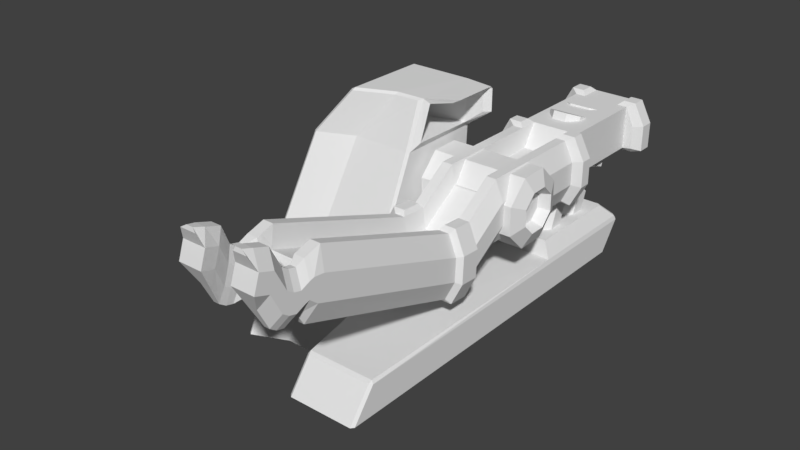 # Source: ChemPod.blend  (saved by Blender 2.78.0; exported with 4.5.12 LTS)
import bpy
from mathutils import Matrix  # noqa: F401  (used for matrix-valued properties, if any)

bpy.ops.wm.read_factory_settings(use_empty=True)
scene = bpy.context.scene
scene.name = 'Scene'

# ---- collections
col_collection_1 = bpy.data.collections.new('Collection 1'); scene.collection.children.link(col_collection_1)

# ---- world
world_world = bpy.data.worlds.new('World'); scene.world = world_world
world_world.color = (0.05088, 0.05088, 0.05088)
world_world.use_sun_shadow = False
world_world.sun_shadow_jitter_overblur = 0.0
world_world.cycles.sampling_method = 'MANUAL'

# ---- meshes
me_cylinder_007 = bpy.data.meshes.new('Cylinder.007')
me_cylinder_007.from_pydata([(0.5556, 0.8315, -1.0), (0.5556, 0.8315, 1.0), (0.9808, 0.1951, -1.0), (0.9808, 0.1951, 1.0), (0.8315, -0.5556, -1.0), (0.8315, -0.5556, 1.0), (0.1951, -0.9808, -1.0), (0.1951, -0.9808, 1.0), (-0.5556, -0.8315, -1.0), (-0.5556, -0.8315, 1.0), (-0.9808, -0.1951, -1.0), (-0.9808, -0.1951, 1.0), (-0.8315, 0.5556, -1.0), (-0.8315, 0.5556, 1.0), (-0.1951, 0.9808, -1.0), (-0.1951, 0.9808, 1.0), (-0.1127, 0.5642, -1.122), (0.3209, 0.4779, -1.122), (0.5666, 0.1103, -1.122), (0.4803, -0.3233, -1.122), (0.1127, -0.569, -1.122), (-0.3209, -0.4827, -1.122), (-0.5666, -0.1151, -1.122), (-0.4803, 0.3185, -1.122), (-0.09275, 0.4639, -0.9097), (0.2641, 0.3929, -0.9097), (0.4663, 0.09035, -0.9097), (0.3953, -0.2665, -0.9097), (0.09275, -0.4687, -0.9097), (-0.2641, -0.3977, -0.9097), (-0.4663, -0.09515, -0.9097), (-0.3953, 0.2617, -0.9097)], [], [(3, 5, 4, 2), (5, 7, 6, 4), (7, 9, 8, 6), (9, 11, 10, 8), (11, 13, 12, 10), (13, 15, 14, 12), (15, 1, 0, 14), (15, 13, 11, 9, 7, 5, 3, 1), (10, 12, 23, 22), (1, 3, 2, 0), (21, 22, 30, 29), (0, 2, 18, 17), (6, 8, 21, 20), (12, 14, 16, 23), (2, 4, 19, 18), (8, 10, 22, 21), (14, 0, 17, 16), (4, 6, 20, 19), (24, 25, 26, 27, 28, 29, 30, 31), (19, 20, 28, 27), (17, 18, 26, 25), (22, 23, 31, 30), (20, 21, 29, 28), (18, 19, 27, 26), (16, 17, 25, 24), (23, 16, 24, 31)])
_uv = me_cylinder_007.uv_layers.new(name='UVMap')
_uv.uv.foreach_set('vector', [0.1317, 0.3824, 0.2867, 0.3824, 0.2867, 0.7953, 0.1317, 0.7953, 0.3824, 0.0003233, 0.5138, 0.0003233, 0.5138, 0.4132, 0.3824, 0.4132, 0.5138, 0.0003233, 0.6688, 0.0003233, 0.6688, 0.4132, 0.5138, 0.4132, 0.9564, 0.0003233, 0.8251, 0.0003233, 0.8251, 0.4132, 0.9564, 0.4132, 0.8244, 0.0003233, 0.6694, 0.0003233, 0.6694, 0.4132, 0.8244, 0.4132, 0.8766, 0.4139, 0.7453, 0.4139, 0.7453, 0.8268, 0.8766, 0.8268, 0.7446, 0.4139, 0.5896, 0.4139, 0.5896, 0.8268, 0.7446, 0.8268, 0.3818, 0.2701, 0.2701, 0.3818, 0.1121, 0.3818, 0.0003233, 0.2701, 0.0003233, 0.1121, 0.1121, 0.0003233, 0.2701, 0.0003234, 0.3818, 0.1121, 0.9377, 0.4139, 0.8773, 0.5599, 0.9647, 0.5594, 0.9997, 0.4751, 0.0003233, 0.3824, 0.1317, 0.3824, 0.1317, 0.7953, 0.0003233, 0.7953, 0.3757, 0.3824, 0.3757, 0.4583, 0.3318, 0.4625, 0.3318, 0.4, 0.4429, 0.4743, 0.3824, 0.6203, 0.4697, 0.6208, 0.5047, 0.5365, 0.9377, 0.7065, 0.8773, 0.8525, 0.9641, 0.8522, 0.999, 0.7679, 0.8773, 0.5599, 0.9377, 0.7058, 0.9997, 0.6438, 0.9647, 0.5594, 0.3824, 0.6203, 0.4429, 0.7663, 0.5047, 0.7051, 0.4697, 0.6208, 0.8773, 0.8525, 0.9377, 0.9984, 0.999, 0.9365, 0.9641, 0.8522, 0.5889, 0.4139, 0.4429, 0.4743, 0.5047, 0.5365, 0.589, 0.5015, 0.4429, 0.7663, 0.5889, 0.8268, 0.589, 0.7401, 0.5047, 0.7051, 0.1817, 0.9242, 0.1817, 0.8491, 0.1286, 0.796, 0.05344, 0.796, 0.0003233, 0.8491, 0.0003233, 0.9242, 0.05344, 0.9774, 0.1286, 0.9774, 0.3312, 0.5479, 0.3312, 0.472, 0.2873, 0.4678, 0.2873, 0.5303, 0.3312, 0.7139, 0.3312, 0.638, 0.2873, 0.6339, 0.2873, 0.6964, 0.3757, 0.4583, 0.3757, 0.5479, 0.3318, 0.5361, 0.3318, 0.4625, 0.3312, 0.472, 0.3312, 0.3824, 0.2873, 0.3942, 0.2873, 0.4678, 0.3312, 0.638, 0.3312, 0.5485, 0.2873, 0.5602, 0.2873, 0.6339, 0.3757, 0.6244, 0.3757, 0.7139, 0.3318, 0.7022, 0.3318, 0.6285, 0.3757, 0.5485, 0.3757, 0.6244, 0.3318, 0.6285, 0.3318, 0.5661])
me_cylinder_007.use_remesh_preserve_volume = False
me_cylinder_007.use_remesh_preserve_attributes = False
me_cylinder_007.use_mirror_vertex_groups = False
me_cylinder_007.update()
me_cylinder_006 = bpy.data.meshes.new('Cylinder.006')
me_cylinder_006.from_pydata([(0.5556, 0.8315, -1.0), (0.5556, 0.8315, 1.0), (0.9808, 0.1951, -1.0), (0.9808, 0.1951, 1.0), (0.8315, -0.5556, -1.0), (0.8315, -0.5556, 1.0), (0.1951, -0.9808, -1.0), (0.1951, -0.9808, 1.0), (-0.5556, -0.8315, -1.0), (-0.5556, -0.8315, 1.0), (-0.9808, -0.1951, -1.0), (-0.9808, -0.1951, 1.0), (-0.8315, 0.5556, -1.0), (-0.8315, 0.5556, 1.0), (-0.1951, 0.9808, -1.0), (-0.1951, 0.9808, 1.0), (-0.8224, -0.5495, -0.995), (-0.193, -0.97, 0.995), (-0.193, -0.97, -0.995), (0.5495, -0.8224, 0.995), (0.5495, -0.8224, -0.995), (0.97, -0.193, 0.995), (0.97, -0.193, -0.995), (0.8224, 0.5495, 0.995), (0.8224, 0.5495, -0.995), (0.193, 0.97, 0.995), (0.193, 0.97, -0.995), (-0.8224, -0.5495, 0.995), (-0.97, 0.193, -0.995), (-0.97, 0.193, 0.995), (-0.5495, 0.8224, -0.995), (-0.5495, 0.8224, 0.995)], [], [(3, 21, 22, 2), (5, 19, 20, 4), (7, 17, 18, 6), (9, 27, 16, 8), (11, 29, 28, 10), (15, 25, 26, 14), (15, 31, 13, 29, 11, 27, 9, 17, 7, 19, 5, 21, 3, 23, 1, 25), (13, 31, 30, 12), (1, 23, 24, 0), (14, 26, 0, 24, 2, 22, 4, 20, 6, 18, 8, 16, 10, 28, 12, 30), (23, 3, 2, 24), (31, 15, 14, 30), (17, 9, 8, 18), (27, 11, 10, 16), (29, 13, 12, 28), (19, 7, 6, 20), (21, 5, 4, 22), (25, 1, 0, 26)])
me_cylinder_006.polygons.foreach_set('use_smooth', [True] * 18)
_uv = me_cylinder_006.uv_layers.new(name='UVMap')
_uv.uv.foreach_set('vector', [0.4846, 0.3749, 0.5572, 0.3758, 0.5572, 0.7482, 0.4846, 0.7491, 0.3656, 0.0002212, 0.4183, 0.00116, 0.4183, 0.3735, 0.3656, 0.3745, 0.4846, 0.0002212, 0.5572, 0.00116, 0.5572, 0.3735, 0.4846, 0.3745, 0.7446, 0.1411, 0.6919, 0.1421, 0.6919, 0.5144, 0.7446, 0.5154, 0.6255, 0.0002212, 0.6265, 0.07283, 0.9988, 0.07283, 0.9998, 0.0002212, 0.3656, 0.8159, 0.3665, 0.8885, 0.7389, 0.8885, 0.7398, 0.8159, 0.2242, 0.3651, 0.1516, 0.3651, 0.08305, 0.3411, 0.03169, 0.2897, 0.0002213, 0.2242, 0.0002212, 0.1516, 0.02426, 0.08305, 0.07562, 0.03169, 0.1411, 0.0002212, 0.2137, 0.0002213, 0.2823, 0.02426, 0.3336, 0.07562, 0.3651, 0.1411, 0.3651, 0.2137, 0.3411, 0.2823, 0.2897, 0.3336, 0.7978, 0.1411, 0.7451, 0.1421, 0.7451, 0.5144, 0.7978, 0.5154, 0.3656, 0.3749, 0.4183, 0.3758, 0.4183, 0.7482, 0.3656, 0.7491, 0.2242, 0.7304, 0.2897, 0.699, 0.3411, 0.6476, 0.3651, 0.5791, 0.3651, 0.5064, 0.3336, 0.441, 0.2823, 0.3896, 0.2137, 0.3656, 0.1411, 0.3656, 0.07562, 0.397, 0.02426, 0.4484, 0.0002212, 0.5169, 0.0002213, 0.5896, 0.03169, 0.655, 0.08305, 0.7064, 0.1516, 0.7304, 0.4183, 0.3758, 0.4846, 0.3749, 0.4846, 0.7491, 0.4183, 0.7482, 0.3665, 0.7496, 0.3656, 0.8159, 0.7398, 0.8159, 0.7389, 0.7496, 0.5572, 0.00116, 0.6251, 0.0002212, 0.6251, 0.3745, 0.5572, 0.3735, 0.6919, 0.1421, 0.6255, 0.1411, 0.6255, 0.5154, 0.6919, 0.5144, 0.6265, 0.07283, 0.6255, 0.1407, 0.9998, 0.1407, 0.9988, 0.07283, 0.4183, 0.00116, 0.4846, 0.0002212, 0.4846, 0.3745, 0.4183, 0.3735, 0.5572, 0.3758, 0.6251, 0.3749, 0.6251, 0.7491, 0.5572, 0.7482, 0.3665, 0.8885, 0.3656, 0.9564, 0.7398, 0.9564, 0.7389, 0.8885])
me_cylinder_006.use_remesh_preserve_volume = False
me_cylinder_006.use_remesh_preserve_attributes = False
me_cylinder_006.use_mirror_vertex_groups = False
me_cylinder_006.update()
me_cylinder_005 = bpy.data.meshes.new('Cylinder.005')
me_cylinder_005.from_pydata([(0.5556, 0.8315, -1.0), (0.5556, 0.8315, 1.0), (0.9808, 0.1951, -1.0), (0.9808, 0.1951, 1.0), (0.8315, -0.5556, -1.0), (0.8315, -0.5556, 1.0), (0.1951, -0.9808, -1.0), (0.1951, -0.9808, 1.0), (-0.5556, -0.8315, -1.0), (-0.5556, -0.8315, 1.0), (-0.9808, -0.1951, -1.0), (-0.9808, -0.1951, 1.0), (-0.8315, 0.5556, -1.0), (-0.8315, 0.5556, 1.0), (-0.1951, 0.9808, -1.0), (-0.1951, 0.9808, 1.0), (-0.8224, -0.5495, -0.995), (-0.193, -0.97, 0.995), (-0.193, -0.97, -0.995), (0.5495, -0.8224, 0.995), (0.5495, -0.8224, -0.995), (0.97, -0.193, 0.995), (0.97, -0.193, -0.995), (0.8224, 0.5495, 0.995), (0.8224, 0.5495, -0.995), (0.193, 0.97, 0.995), (0.193, 0.97, -0.995), (-0.8224, -0.5495, 0.995), (-0.97, 0.193, -0.995), (-0.97, 0.193, 0.995), (-0.5495, 0.8224, -0.995), (-0.5495, 0.8224, 0.995)], [], [(3, 21, 22, 2), (5, 19, 20, 4), (7, 17, 18, 6), (9, 27, 16, 8), (11, 29, 28, 10), (15, 25, 26, 14), (15, 31, 13, 29, 11, 27, 9, 17, 7, 19, 5, 21, 3, 23, 1, 25), (13, 31, 30, 12), (1, 23, 24, 0), (14, 26, 0, 24, 2, 22, 4, 20, 6, 18, 8, 16, 10, 28, 12, 30), (23, 3, 2, 24), (31, 15, 14, 30), (17, 9, 8, 18), (27, 11, 10, 16), (29, 13, 12, 28), (19, 7, 6, 20), (21, 5, 4, 22), (25, 1, 0, 26)])
me_cylinder_005.polygons.foreach_set('use_smooth', [True] * 18)
_uv = me_cylinder_005.uv_layers.new(name='UVMap')
_uv.uv.foreach_set('vector', [0.7784, 0.0002178, 0.8543, 0.001199, 0.8543, 0.3905, 0.7784, 0.3915, 0.3821, 0.3919, 0.4373, 0.3929, 0.4373, 0.7822, 0.3821, 0.7832, 0.5066, 0.3919, 0.5825, 0.3929, 0.5825, 0.7822, 0.5066, 0.7832, 0.6535, 0.0002178, 0.5983, 0.001199, 0.5983, 0.3905, 0.6535, 0.3915, 0.529, 0.0002178, 0.4531, 0.001199, 0.4531, 0.3905, 0.529, 0.3915, 0.3821, 0.8529, 0.3831, 0.9288, 0.7724, 0.9288, 0.7734, 0.8529, 0.2344, 0.7636, 0.1585, 0.7636, 0.08682, 0.7385, 0.03312, 0.6848, 0.0002178, 0.6163, 0.0002178, 0.5404, 0.02535, 0.4687, 0.07905, 0.415, 0.1475, 0.3821, 0.2234, 0.3821, 0.2951, 0.4073, 0.3488, 0.461, 0.3817, 0.5294, 0.3817, 0.6053, 0.3566, 0.677, 0.3029, 0.7307, 0.7091, 0.3919, 0.6539, 0.3929, 0.6539, 0.7822, 0.7091, 0.7832, 0.6539, 0.0002178, 0.7091, 0.001199, 0.7091, 0.3905, 0.6539, 0.3915, 0.2344, 0.3817, 0.3029, 0.3488, 0.3566, 0.2951, 0.3817, 0.2234, 0.3817, 0.1475, 0.3488, 0.07905, 0.2951, 0.02535, 0.2234, 0.0002179, 0.1475, 0.0002178, 0.07905, 0.03312, 0.02535, 0.08682, 0.0002178, 0.1585, 0.0002178, 0.2344, 0.03312, 0.3029, 0.08682, 0.3566, 0.1585, 0.3817, 0.7091, 0.001199, 0.7784, 0.0002178, 0.7784, 0.3915, 0.7091, 0.3905, 0.3831, 0.7836, 0.3821, 0.8529, 0.7734, 0.8529, 0.7724, 0.7836, 0.5825, 0.3929, 0.6535, 0.3919, 0.6535, 0.7832, 0.5825, 0.7822, 0.5983, 0.001199, 0.529, 0.0002178, 0.529, 0.3915, 0.5983, 0.3905, 0.4531, 0.001199, 0.3821, 0.0002178, 0.3821, 0.3915, 0.4531, 0.3905, 0.4373, 0.3929, 0.5066, 0.3919, 0.5066, 0.7832, 0.4373, 0.7822, 0.8543, 0.001199, 0.9253, 0.0002178, 0.9253, 0.3915, 0.8543, 0.3905, 0.3831, 0.9288, 0.3821, 0.9998, 0.7734, 0.9998, 0.7724, 0.9288])
me_cylinder_005.use_remesh_preserve_volume = False
me_cylinder_005.use_remesh_preserve_attributes = False
me_cylinder_005.use_mirror_vertex_groups = False
me_cylinder_005.update()
me_cylinder_003 = bpy.data.meshes.new('Cylinder.003')
me_cylinder_003.from_pydata([(0.5556, 0.8315, -1.0), (0.5556, 0.8315, 1.0), (0.9808, 0.1951, -1.0), (0.9808, 0.1951, 1.0), (0.8315, -0.5556, -1.0), (0.8315, -0.5556, 1.0), (0.1951, -0.9808, -1.0), (0.1951, -0.9808, 1.0), (-0.5556, -0.8315, -1.0), (-0.5556, -0.8315, 1.0), (-0.9808, -0.1951, -1.0), (-0.9808, -0.1951, 1.0), (-0.8315, 0.5556, -1.0), (-0.8315, 0.5556, 1.0), (-0.1951, 0.9808, -1.0), (-0.1951, 0.9808, 1.0), (-0.1127, 0.5642, -1.122), (0.3209, 0.4779, -1.122), (0.5666, 0.1103, -1.122), (0.4803, -0.3233, -1.122), (0.1127, -0.569, -1.122), (-0.3209, -0.4827, -1.122), (-0.5666, -0.1151, -1.122), (-0.4803, 0.3185, -1.122), (-0.09275, 0.4639, -0.9097), (0.2641, 0.3929, -0.9097), (0.4663, 0.09035, -0.9097), (0.3953, -0.2665, -0.9097), (0.09275, -0.4687, -0.9097), (-0.2641, -0.3977, -0.9097), (-0.4663, -0.09515, -0.9097), (-0.3953, 0.2617, -0.9097)], [], [(3, 5, 4, 2), (5, 7, 6, 4), (7, 9, 8, 6), (9, 11, 10, 8), (11, 13, 12, 10), (13, 15, 14, 12), (15, 1, 0, 14), (15, 13, 11, 9, 7, 5, 3, 1), (10, 12, 23, 22), (1, 3, 2, 0), (21, 22, 30, 29), (0, 2, 18, 17), (6, 8, 21, 20), (12, 14, 16, 23), (2, 4, 19, 18), (8, 10, 22, 21), (14, 0, 17, 16), (4, 6, 20, 19), (24, 25, 26, 27, 28, 29, 30, 31), (19, 20, 28, 27), (17, 18, 26, 25), (22, 23, 31, 30), (20, 21, 29, 28), (18, 19, 27, 26), (16, 17, 25, 24), (23, 16, 24, 31)])
_uv = me_cylinder_003.uv_layers.new(name='UVMap')
_uv.uv.foreach_set('vector', [0.1317, 0.3824, 0.2867, 0.3824, 0.2867, 0.7953, 0.1317, 0.7953, 0.3824, 0.0003233, 0.5138, 0.0003233, 0.5138, 0.4132, 0.3824, 0.4132, 0.5138, 0.0003233, 0.6688, 0.0003233, 0.6688, 0.4132, 0.5138, 0.4132, 0.9564, 0.0003233, 0.8251, 0.0003233, 0.8251, 0.4132, 0.9564, 0.4132, 0.8244, 0.0003233, 0.6694, 0.0003233, 0.6694, 0.4132, 0.8244, 0.4132, 0.8766, 0.4139, 0.7453, 0.4139, 0.7453, 0.8268, 0.8766, 0.8268, 0.7446, 0.4139, 0.5896, 0.4139, 0.5896, 0.8268, 0.7446, 0.8268, 0.3818, 0.2701, 0.2701, 0.3818, 0.1121, 0.3818, 0.0003233, 0.2701, 0.0003233, 0.1121, 0.1121, 0.0003233, 0.2701, 0.0003234, 0.3818, 0.1121, 0.9377, 0.4139, 0.8773, 0.5599, 0.9647, 0.5594, 0.9997, 0.4751, 0.0003233, 0.3824, 0.1317, 0.3824, 0.1317, 0.7953, 0.0003233, 0.7953, 0.3757, 0.3824, 0.3757, 0.4583, 0.3318, 0.4625, 0.3318, 0.4, 0.4429, 0.4743, 0.3824, 0.6203, 0.4697, 0.6208, 0.5047, 0.5365, 0.9377, 0.7065, 0.8773, 0.8525, 0.9641, 0.8522, 0.999, 0.7679, 0.8773, 0.5599, 0.9377, 0.7058, 0.9997, 0.6438, 0.9647, 0.5594, 0.3824, 0.6203, 0.4429, 0.7663, 0.5047, 0.7051, 0.4697, 0.6208, 0.8773, 0.8525, 0.9377, 0.9984, 0.999, 0.9365, 0.9641, 0.8522, 0.5889, 0.4139, 0.4429, 0.4743, 0.5047, 0.5365, 0.589, 0.5015, 0.4429, 0.7663, 0.5889, 0.8268, 0.589, 0.7401, 0.5047, 0.7051, 0.1817, 0.9242, 0.1817, 0.8491, 0.1286, 0.796, 0.05344, 0.796, 0.0003233, 0.8491, 0.0003233, 0.9242, 0.05344, 0.9774, 0.1286, 0.9774, 0.3312, 0.5479, 0.3312, 0.472, 0.2873, 0.4678, 0.2873, 0.5303, 0.3312, 0.7139, 0.3312, 0.638, 0.2873, 0.6339, 0.2873, 0.6964, 0.3757, 0.4583, 0.3757, 0.5479, 0.3318, 0.5361, 0.3318, 0.4625, 0.3312, 0.472, 0.3312, 0.3824, 0.2873, 0.3942, 0.2873, 0.4678, 0.3312, 0.638, 0.3312, 0.5485, 0.2873, 0.5602, 0.2873, 0.6339, 0.3757, 0.6244, 0.3757, 0.7139, 0.3318, 0.7022, 0.3318, 0.6285, 0.3757, 0.5485, 0.3757, 0.6244, 0.3318, 0.6285, 0.3318, 0.5661])
me_cylinder_003.use_remesh_preserve_volume = False
me_cylinder_003.use_remesh_preserve_attributes = False
me_cylinder_003.use_mirror_vertex_groups = False
me_cylinder_003.update()
me_cylinder_002 = bpy.data.meshes.new('Cylinder.002')
me_cylinder_002.from_pydata([(0.5556, 0.8315, -1.0), (0.5556, 0.8315, 1.0), (0.9808, 0.1951, -1.0), (0.9808, 0.1951, 1.0), (0.8315, -0.5556, -1.0), (0.8315, -0.5556, 1.0), (0.1951, -0.9808, -1.0), (0.1951, -0.9808, 1.0), (-0.5556, -0.8315, -1.0), (-0.5556, -0.8315, 1.0), (-0.9808, -0.1951, -1.0), (-0.9808, -0.1951, 1.0), (-0.8315, 0.5556, -1.0), (-0.8315, 0.5556, 1.0), (-0.1951, 0.9808, -1.0), (-0.1951, 0.9808, 1.0), (-0.1127, 0.5642, -1.122), (0.3209, 0.4779, -1.122), (0.5666, 0.1103, -1.122), (0.4803, -0.3233, -1.122), (0.1127, -0.569, -1.122), (-0.3209, -0.4827, -1.122), (-0.5666, -0.1151, -1.122), (-0.4803, 0.3185, -1.122), (-0.09275, 0.4639, -0.9097), (0.2641, 0.3929, -0.9097), (0.4663, 0.09035, -0.9097), (0.3953, -0.2665, -0.9097), (0.09275, -0.4687, -0.9097), (-0.2641, -0.3977, -0.9097), (-0.4663, -0.09515, -0.9097), (-0.3953, 0.2617, -0.9097)], [], [(3, 5, 4, 2), (5, 7, 6, 4), (7, 9, 8, 6), (9, 11, 10, 8), (11, 13, 12, 10), (13, 15, 14, 12), (15, 1, 0, 14), (15, 13, 11, 9, 7, 5, 3, 1), (10, 12, 23, 22), (1, 3, 2, 0), (21, 22, 30, 29), (0, 2, 18, 17), (6, 8, 21, 20), (12, 14, 16, 23), (2, 4, 19, 18), (8, 10, 22, 21), (14, 0, 17, 16), (4, 6, 20, 19), (24, 25, 26, 27, 28, 29, 30, 31), (19, 20, 28, 27), (17, 18, 26, 25), (22, 23, 31, 30), (20, 21, 29, 28), (18, 19, 27, 26), (16, 17, 25, 24), (23, 16, 24, 31)])
_uv = me_cylinder_002.uv_layers.new(name='UVMap')
_uv.uv.foreach_set('vector', [0.1317, 0.3824, 0.2867, 0.3824, 0.2867, 0.7953, 0.1317, 0.7953, 0.3824, 0.0003233, 0.5138, 0.0003233, 0.5138, 0.4132, 0.3824, 0.4132, 0.5138, 0.0003233, 0.6688, 0.0003233, 0.6688, 0.4132, 0.5138, 0.4132, 0.9564, 0.0003233, 0.8251, 0.0003233, 0.8251, 0.4132, 0.9564, 0.4132, 0.8244, 0.0003233, 0.6694, 0.0003233, 0.6694, 0.4132, 0.8244, 0.4132, 0.8766, 0.4139, 0.7453, 0.4139, 0.7453, 0.8268, 0.8766, 0.8268, 0.7446, 0.4139, 0.5896, 0.4139, 0.5896, 0.8268, 0.7446, 0.8268, 0.0003234, 0.2701, 0.0003233, 0.1121, 0.1121, 0.0003233, 0.2701, 0.0003233, 0.3818, 0.1121, 0.3818, 0.2701, 0.2701, 0.3818, 0.1121, 0.3818, 0.9377, 0.4139, 0.8773, 0.5599, 0.9647, 0.5594, 0.9997, 0.4751, 0.0003233, 0.3824, 0.1317, 0.3824, 0.1317, 0.7953, 0.0003233, 0.7953, 0.3312, 0.3824, 0.3312, 0.4583, 0.2873, 0.4625, 0.2873, 0.4, 0.4429, 0.4743, 0.3824, 0.6203, 0.4697, 0.6208, 0.5047, 0.5365, 0.9377, 0.7065, 0.8773, 0.8525, 0.9641, 0.8522, 0.999, 0.7679, 0.8773, 0.5599, 0.9377, 0.7058, 0.9997, 0.6438, 0.9647, 0.5594, 0.3824, 0.6203, 0.4429, 0.7663, 0.5047, 0.7051, 0.4697, 0.6208, 0.8773, 0.8525, 0.9377, 0.9984, 0.999, 0.9365, 0.9641, 0.8522, 0.5889, 0.4139, 0.4429, 0.4743, 0.5047, 0.5365, 0.589, 0.5015, 0.4429, 0.7663, 0.5889, 0.8268, 0.589, 0.7401, 0.5047, 0.7051, 0.1817, 0.9242, 0.1817, 0.8491, 0.1286, 0.796, 0.05344, 0.796, 0.0003233, 0.8491, 0.0003233, 0.9242, 0.05344, 0.9774, 0.1286, 0.9774, 0.3757, 0.5479, 0.3757, 0.472, 0.3318, 0.4678, 0.3318, 0.5303, 0.3312, 0.7139, 0.3312, 0.638, 0.2873, 0.6339, 0.2873, 0.6964, 0.3312, 0.4583, 0.3312, 0.5479, 0.2873, 0.5361, 0.2873, 0.4625, 0.3757, 0.472, 0.3757, 0.3824, 0.3318, 0.3942, 0.3318, 0.4678, 0.3312, 0.638, 0.3312, 0.5485, 0.2873, 0.5602, 0.2873, 0.6339, 0.3757, 0.6244, 0.3757, 0.7139, 0.3318, 0.7022, 0.3318, 0.6285, 0.3757, 0.5485, 0.3757, 0.6244, 0.3318, 0.6285, 0.3318, 0.5661])
me_cylinder_002.use_remesh_preserve_volume = False
me_cylinder_002.use_remesh_preserve_attributes = False
me_cylinder_002.use_mirror_vertex_groups = False
me_cylinder_002.update()
me_cylinder_001 = bpy.data.meshes.new('Cylinder.001')
me_cylinder_001.from_pydata([(0.5556, 0.8315, -1.0), (0.5556, 0.8315, 1.0), (0.9808, 0.1951, -1.0), (0.9808, 0.1951, 1.0), (0.8315, -0.5556, -1.0), (0.8315, -0.5556, 1.0), (0.1951, -0.9808, -1.0), (0.1951, -0.9808, 1.0), (-0.5556, -0.8315, -1.0), (-0.5556, -0.8315, 1.0), (-0.9808, -0.1951, -1.0), (-0.9808, -0.1951, 1.0), (-0.8315, 0.5556, -1.0), (-0.8315, 0.5556, 1.0), (-0.1951, 0.9808, -1.0), (-0.1951, 0.9808, 1.0), (-0.1127, 0.5642, -1.122), (0.3209, 0.4779, -1.122), (0.5666, 0.1103, -1.122), (0.4803, -0.3233, -1.122), (0.1127, -0.569, -1.122), (-0.3209, -0.4827, -1.122), (-0.5666, -0.1151, -1.122), (-0.4803, 0.3185, -1.122), (-0.09275, 0.4639, -0.9097), (0.2641, 0.3929, -0.9097), (0.4663, 0.09035, -0.9097), (0.3953, -0.2665, -0.9097), (0.09275, -0.4687, -0.9097), (-0.2641, -0.3977, -0.9097), (-0.4663, -0.09515, -0.9097), (-0.3953, 0.2617, -0.9097)], [], [(3, 5, 4, 2), (5, 7, 6, 4), (7, 9, 8, 6), (9, 11, 10, 8), (11, 13, 12, 10), (13, 15, 14, 12), (15, 1, 0, 14), (15, 13, 11, 9, 7, 5, 3, 1), (10, 12, 23, 22), (1, 3, 2, 0), (21, 22, 30, 29), (0, 2, 18, 17), (6, 8, 21, 20), (12, 14, 16, 23), (2, 4, 19, 18), (8, 10, 22, 21), (14, 0, 17, 16), (4, 6, 20, 19), (24, 25, 26, 27, 28, 29, 30, 31), (19, 20, 28, 27), (17, 18, 26, 25), (22, 23, 31, 30), (20, 21, 29, 28), (18, 19, 27, 26), (16, 17, 25, 24), (23, 16, 24, 31)])
_uv = me_cylinder_001.uv_layers.new(name='UVMap')
_uv.uv.foreach_set('vector', [0.1438, 0.7365, 0.0003018, 0.7365, 0.0003018, 0.3542, 0.1438, 0.3542, 0.6194, 0.3827, 0.4977, 0.3827, 0.4977, 0.0003018, 0.6194, 0.0003018, 0.4977, 0.3827, 0.3542, 0.3827, 0.3542, 0.0003018, 0.4977, 0.0003018, 0.8897, 0.3833, 0.768, 0.3833, 0.768, 0.7657, 0.8897, 0.7657, 0.7635, 0.0003018, 0.62, 0.0003018, 0.62, 0.3827, 0.7635, 0.3827, 0.8857, 0.0003018, 0.7641, 0.0003018, 0.7641, 0.3827, 0.8857, 0.3827, 0.4977, 0.3833, 0.3542, 0.3833, 0.3542, 0.7657, 0.4977, 0.7657, 0.1038, 0.0003019, 0.2501, 0.0003018, 0.3536, 0.1038, 0.3536, 0.2501, 0.2501, 0.3536, 0.1038, 0.3536, 0.0003018, 0.2501, 0.0003019, 0.1038, 0.9423, 0.0003018, 0.8864, 0.1355, 0.9673, 0.1351, 0.9997, 0.05701, 0.2655, 0.7365, 0.1438, 0.7365, 0.1438, 0.3542, 0.2655, 0.3542, 0.3479, 0.5915, 0.3479, 0.6618, 0.3073, 0.6656, 0.3073, 0.6077, 0.6329, 0.6331, 0.6329, 0.4867, 0.5581, 0.5173, 0.5581, 0.6018, 0.7674, 0.6331, 0.7674, 0.4867, 0.6933, 0.5177, 0.6933, 0.6023, 0.8864, 0.1355, 0.9423, 0.2707, 0.9997, 0.2132, 0.9673, 0.1351, 0.6329, 0.4867, 0.5294, 0.3833, 0.4983, 0.4575, 0.5581, 0.5173, 0.7674, 0.4867, 0.664, 0.3833, 0.6335, 0.458, 0.6933, 0.5177, 0.5294, 0.7365, 0.6329, 0.6331, 0.5581, 0.6018, 0.4983, 0.6616, 0.664, 0.7365, 0.7674, 0.6331, 0.6933, 0.6023, 0.6335, 0.662, 0.1683, 0.8559, 0.1683, 0.7863, 0.1191, 0.7372, 0.04949, 0.7372, 0.0003018, 0.7863, 0.0003018, 0.8559, 0.04949, 0.9051, 0.1191, 0.9051, 0.3067, 0.5074, 0.3067, 0.4371, 0.2661, 0.4333, 0.2661, 0.4911, 0.3479, 0.5074, 0.3479, 0.4371, 0.3073, 0.4333, 0.3073, 0.4911, 0.3073, 0.5909, 0.3073, 0.508, 0.3479, 0.5188, 0.3479, 0.5871, 0.3067, 0.4371, 0.3067, 0.3542, 0.2661, 0.365, 0.2661, 0.4333, 0.3479, 0.4371, 0.3479, 0.3542, 0.3073, 0.365, 0.3073, 0.4333, 0.3067, 0.5783, 0.3067, 0.6612, 0.2661, 0.6503, 0.2661, 0.5821, 0.3067, 0.508, 0.3067, 0.5783, 0.2661, 0.5821, 0.2661, 0.5242])
me_cylinder_001.use_remesh_preserve_volume = False
me_cylinder_001.use_remesh_preserve_attributes = False
me_cylinder_001.use_mirror_vertex_groups = False
me_cylinder_001.update()
me_cylinder = bpy.data.meshes.new('Cylinder')
me_cylinder.from_pydata([(0.5556, 0.8315, -1.0), (0.5558, 0.8278, 0.7859), (0.9808, 0.1951, -1.0), (0.981, 0.1914, 0.7859), (0.8315, -0.5556, -1.0), (0.8317, -0.5592, 0.7859), (0.1951, -0.9808, -1.0), (0.1953, -0.9844, 0.7859), (-0.5556, -0.8315, -1.0), (-0.5553, -0.8351, 0.7859), (-0.9808, -0.1951, -1.0), (-0.9805, -0.1987, 0.7859), (-0.8315, 0.5556, -1.0), (-0.8312, 0.5519, 0.7859), (-0.1951, 0.9808, -1.0), (-0.1948, 0.9771, 0.7859), (-0.1127, 0.5642, -1.122), (0.3209, 0.4779, -1.122), (0.5666, 0.1103, -1.122), (0.4803, -0.3233, -1.122), (0.1127, -0.569, -1.122), (-0.3209, -0.4827, -1.122), (-0.5666, -0.1151, -1.122), (-0.4803, 0.3185, -1.122), (-0.09275, 0.4639, -0.9097), (0.2641, 0.3929, -0.9097), (0.4663, 0.09035, -0.9097), (0.3953, -0.2665, -0.9097), (0.09275, -0.4687, -0.9097), (-0.2641, -0.3977, -0.9097), (-0.4663, -0.09515, -0.9097), (-0.3953, 0.2617, -0.9097), (0.3979, 0.5914, 0.7891), (-0.1394, 0.6983, 0.7891), (0.7022, 0.136, 0.7891), (0.5953, -0.4013, 0.7891), (0.1399, -0.7056, 0.7891), (-0.3974, -0.5987, 0.7891), (-0.7017, -0.1433, 0.7891), (-0.5948, 0.394, 0.7891), (0.3982, 0.5867, 1.193), (-0.139, 0.6935, 1.193), (0.7025, 0.1312, 1.193), (0.5957, -0.406, 1.193), (0.1402, -0.7104, 1.193), (-0.397, -0.6035, 1.193), (-0.7013, -0.148, 1.193), (-0.5945, 0.3892, 1.193)], [], [(3, 5, 4, 2), (5, 7, 6, 4), (7, 9, 8, 6), (9, 11, 10, 8), (11, 13, 12, 10), (13, 15, 14, 12), (15, 1, 0, 14), (15, 13, 39, 33), (10, 12, 23, 22), (1, 3, 2, 0), (21, 22, 30, 29), (0, 2, 18, 17), (6, 8, 21, 20), (12, 14, 16, 23), (2, 4, 19, 18), (8, 10, 22, 21), (14, 0, 17, 16), (4, 6, 20, 19), (24, 25, 26, 27, 28, 29, 30, 31), (19, 20, 28, 27), (17, 18, 26, 25), (22, 23, 31, 30), (20, 21, 29, 28), (18, 19, 27, 26), (16, 17, 25, 24), (23, 16, 24, 31), (39, 38, 46, 47), (5, 3, 34, 35), (11, 9, 37, 38), (1, 15, 33, 32), (7, 5, 35, 36), (13, 11, 38, 39), (3, 1, 32, 34), (9, 7, 36, 37), (41, 47, 46, 45, 44, 43, 42, 40), (37, 36, 44, 45), (35, 34, 42, 43), (32, 33, 41, 40), (33, 39, 47, 41), (38, 37, 45, 46), (36, 35, 43, 44), (34, 32, 40, 42)])
_uv = me_cylinder.uv_layers.new(name='UVMap')
_uv.uv.foreach_set('vector', [0.5703, 0.0007284, 0.724, 0.0004139, 0.724, 0.3662, 0.5703, 0.3665, 0.2853, 0.0004139, 0.4157, 0.0004326, 0.4157, 0.3662, 0.2853, 0.3662, 0.4157, 0.0004326, 0.5695, 0.0004546, 0.5695, 0.3663, 0.4157, 0.3662, 0.2845, 0.0004139, 0.1542, 0.0006805, 0.1542, 0.3665, 0.2845, 0.3662, 0.1542, 0.0006805, 0.0004139, 0.000995, 0.0004139, 0.3668, 0.1542, 0.3665, 0.9996, 0.0004326, 0.8692, 0.0004139, 0.8692, 0.3662, 0.9996, 0.3662, 0.724, 0.3674, 0.5703, 0.3674, 0.5703, 0.7332, 0.724, 0.7332, 0.4077, 0.7836, 0.4677, 0.6388, 0.5089, 0.68, 0.466, 0.7836, 0.0004139, 0.4785, 0.0004139, 0.6353, 0.08043, 0.6017, 0.08043, 0.5111, 0.8588, 0.38, 0.9892, 0.3797, 0.9892, 0.7455, 0.8588, 0.7458, 0.7684, 0.759, 0.7684, 0.8343, 0.7249, 0.8384, 0.7249, 0.7764, 0.2853, 0.7836, 0.3453, 0.9285, 0.4069, 0.8676, 0.3723, 0.7839, 0.8684, 0.1113, 0.7576, 0.0004139, 0.7249, 0.08006, 0.7889, 0.1441, 0.0004139, 0.6353, 0.1113, 0.7461, 0.1445, 0.6657, 0.08043, 0.6017, 0.7576, 0.3789, 0.8684, 0.268, 0.7889, 0.2347, 0.7249, 0.2987, 0.1113, 0.3676, 0.0004139, 0.4785, 0.08043, 0.5111, 0.1445, 0.4471, 0.3453, 0.6388, 0.2853, 0.7836, 0.3723, 0.7839, 0.4069, 0.7002, 0.8684, 0.268, 0.8684, 0.1113, 0.7889, 0.1441, 0.7889, 0.2347, 0.5441, 0.7867, 0.5441, 0.8613, 0.5968, 0.914, 0.6713, 0.914, 0.724, 0.8613, 0.724, 0.7867, 0.6713, 0.734, 0.5968, 0.734, 0.8127, 0.9231, 0.8127, 0.8478, 0.7692, 0.8438, 0.7692, 0.9057, 0.8136, 0.759, 0.8136, 0.8343, 0.8571, 0.8384, 0.8571, 0.7764, 0.7684, 0.8343, 0.7684, 0.9231, 0.7249, 0.9115, 0.7249, 0.8384, 0.8127, 0.8478, 0.8127, 0.759, 0.7692, 0.7707, 0.7692, 0.8438, 0.8136, 0.8343, 0.8136, 0.9231, 0.8571, 0.9115, 0.8571, 0.8384, 0.9859, 0.8219, 0.9859, 0.9107, 0.9424, 0.8991, 0.9424, 0.826, 0.9859, 0.7466, 0.9859, 0.8219, 0.9424, 0.826, 0.9424, 0.764, 0.9416, 0.9509, 0.9416, 0.8409, 0.8588, 0.8399, 0.8588, 0.9499, 0.858, 0.4906, 0.858, 0.6473, 0.8042, 0.6251, 0.8042, 0.5129, 0.1453, 0.6353, 0.1453, 0.4785, 0.1991, 0.5008, 0.1991, 0.613, 0.4677, 0.9285, 0.4077, 0.7836, 0.466, 0.7836, 0.5089, 0.8873, 0.7471, 0.3797, 0.858, 0.4906, 0.8042, 0.5129, 0.7249, 0.4335, 0.2561, 0.7461, 0.1453, 0.6353, 0.1991, 0.613, 0.2784, 0.6923, 0.858, 0.6473, 0.7471, 0.7582, 0.7249, 0.7044, 0.8042, 0.6251, 0.1453, 0.4785, 0.2561, 0.3676, 0.2784, 0.4214, 0.1991, 0.5008, 0.2853, 0.4464, 0.3647, 0.3671, 0.4769, 0.3671, 0.5562, 0.4464, 0.5562, 0.5586, 0.4769, 0.638, 0.3647, 0.638, 0.2853, 0.5586, 0.08397, 0.9503, 0.08397, 0.8403, 0.1667, 0.8402, 0.1667, 0.9503, 0.08314, 0.7479, 0.08314, 0.858, 0.0004139, 0.857, 0.0004139, 0.7469, 0.1675, 0.747, 0.1675, 0.857, 0.2503, 0.857, 0.2503, 0.7469, 0.1675, 0.857, 0.1675, 0.9503, 0.2503, 0.9503, 0.2503, 0.857, 0.9416, 0.8409, 0.9416, 0.7476, 0.8588, 0.7466, 0.8588, 0.8399, 0.08397, 0.8403, 0.08397, 0.747, 0.1667, 0.7469, 0.1667, 0.8402, 0.08314, 0.858, 0.08314, 0.9512, 0.0004139, 0.9503, 0.0004139, 0.857])
me_cylinder.use_remesh_preserve_volume = False
me_cylinder.use_remesh_preserve_attributes = False
me_cylinder.use_mirror_vertex_groups = False
me_cylinder.update()
me_cube_002 = bpy.data.meshes.new('Cube.002')
me_cube_002.from_pydata([(-1.0, 0.3155, -1.0), (-1.0, 0.2363, 0.4323), (-0.2964, -0.7067, -1.0), (-0.1442, -1.359, 0.4323), (-0.2964, 0.3155, -1.0), (-1.0, -1.521, 0.7898), (-1.0, 0.1499, 0.7898), (-0.1442, 0.1499, 0.7898), (-0.1442, -1.521, 0.7898), (-1.058, 0.1947, -1.078), (-1.058, -0.5705, -1.078), (-1.058, 0.1947, -1.463), (-1.058, -0.4227, -1.463), (-1.333, -0.2735, -1.527), (-1.333, 0.2828, -1.238), (-1.256, 0.227, -1.484), (-1.256, -0.3011, -1.484), (-1.256, 0.227, -1.233), (-0.3495, -0.01031, -1.078), (-0.3495, -0.5705, -1.078), (-0.3495, -0.01031, -1.463), (-0.3495, -0.4365, -1.463), (-1.209, 1.747, 0.8088), (-1.209, 0.5719, 0.4372), (-1.328, 0.6376, 0.2412), (-1.328, 1.785, 0.2412), (-1.91, 0.5889, 0.2412), (-1.0, -0.6769, -0.9881), (-0.9713, -0.7067, -1.0), (-0.9851, -1.371, 0.4586), (-1.011, -1.325, 0.4325), (-0.1733, 0.2371, 0.4179), (-0.1442, 0.2294, 0.4606), (-1.0, 0.2867, -1.533), (-1.0, 0.3155, -1.504), (-0.9713, -0.5144, -1.506), (-1.016, -0.4802, -1.527), (-0.677, 0.3155, -1.504), (-0.6987, 0.2867, -1.533), (-0.6987, -0.5003, -1.533), (-0.6779, -0.5315, -1.505), (-1.333, 0.2828, -1.499), (-1.333, 0.254, -1.527), (-1.312, 0.2557, -1.505), (-1.238, -2.489, 0.46), (-1.221, -2.443, 0.4372), (-1.202, -2.46, 0.468), (-1.209, 1.974, 0.4091), (-1.209, 2.0, 0.4604), (-0.2131, 1.825, 0.4367), (-0.2043, 1.837, 0.46), (-0.1841, 1.799, 0.4649), (-1.238, -2.756, 0.8088), (-1.203, -2.72, 0.8082), (-1.209, -2.727, 0.8088), (-0.2151, 1.549, 0.808), (-0.2355, 1.584, 0.8084), (-2.03, -2.457, 0.4659), (-2.001, -2.443, 0.4372), (-2.001, -2.489, 0.46), (-2.015, 1.942, 0.4127), (-2.03, 1.961, 0.4659), (-2.001, 2.0, 0.4604), (-1.98, 1.971, 0.4101), (-2.03, -2.72, 0.8088), (-2.001, -2.756, 0.8088), (-2.001, 1.747, 0.8088), (-2.03, 1.711, 0.8088), (-2.015, 0.5174, 0.4129), (-2.03, 0.5174, 0.4659), (-1.91, 1.755, 0.2412), (-1.877, 1.785, 0.2412), (0.2856, 0.2294, 0.4606), (0.3143, 0.2071, 0.4323), (0.2839, 0.2371, 0.4179), (0.162, 0.2864, -1.0), (0.1332, 0.3155, -1.0), (0.1268, -0.8902, -1.0), (0.162, -0.8604, -1.0), (0.3143, -1.513, 0.4323), (0.279, -1.542, 0.4323), (0.3143, 0.1208, 0.7898), (0.2856, 0.1499, 0.7898), (0.279, -1.704, 0.7898), (0.3143, -1.674, 0.7898), (-0.2689, -0.6838, -1.533), (-0.2229, -0.6835, -1.51), (-0.2547, -0.7149, -1.505), (-0.2689, 0.2868, -1.533), (-0.2474, 0.3155, -1.504), (-0.2229, 0.2864, -1.51), (-1.0, -1.698, 1.151), (-1.0, -0.02695, 1.151), (-0.1442, -0.02695, 1.151), (-0.1442, -1.698, 1.151), (0.3143, -1.851, 1.151), (0.279, -1.881, 1.151), (0.2856, -0.02695, 1.151), (0.3143, -0.05609, 1.151), (0.2188, 0.2568, -0.466), (0.1893, 0.2863, -0.4717), (-1.0, 0.2854, -0.4569), (-0.2501, 0.286, -0.4662)], [], [(2, 3, 29, 28), (4, 102, 100, 76), (43, 42, 13, 16, 15), (2, 28, 35, 40), (32, 7, 82, 72), (0, 101, 102, 4), (5, 8, 94, 91), (29, 5, 53, 46), (23, 1, 30, 45), (7, 32, 51, 55), (0, 4, 37, 34), (36, 27, 10, 12), (0, 34, 41, 14), (36, 12, 16, 13), (11, 12, 21, 20), (29, 3, 8, 5), (27, 30, 1, 101, 0), (12, 11, 15, 16), (44, 52, 65, 59), (14, 41, 43, 15, 17), (37, 4, 76, 89), (9, 0, 14, 17), (33, 38, 39, 36), (11, 9, 17, 15), (19, 18, 20, 21), (12, 10, 19, 21), (10, 9, 18, 19), (9, 11, 20, 18), (68, 23, 45, 58), (1, 23, 47), (52, 54, 22, 66, 67, 64, 65), (33, 36, 13, 42), (22, 48, 62, 66), (69, 57, 64, 67, 61), (75, 99, 73, 79, 78), (6, 7, 55, 56, 22), (50, 48, 22, 56), (63, 47, 25, 71), (68, 60, 70, 26), (31, 1, 47, 49), (47, 23, 24, 25), (23, 68, 26, 24), (25, 24, 26, 70, 71), (5, 6, 22, 54, 53), (79, 73, 81, 84), (3, 2, 77, 80), (75, 78, 86, 90), (2, 40, 87, 77), (8, 3, 80, 83), (82, 7, 93, 97), (39, 38, 88, 85), (41, 42, 43), (44, 45, 46), (49, 50, 51), (52, 53, 54), (57, 58, 59), (60, 61, 62, 63), (72, 73, 74), (85, 86, 87), (88, 89, 90), (28, 29, 30, 27), (74, 31, 32, 72), (38, 33, 34, 37), (36, 39, 40, 35), (27, 36, 35, 28), (33, 42, 41, 34), (48, 50, 49, 47), (46, 53, 52, 44), (55, 51, 50, 56), (45, 30, 29, 46), (51, 32, 31, 49), (69, 61, 60, 68), (59, 65, 64, 57), (66, 62, 61, 67), (58, 45, 44, 59), (62, 48, 47, 63), (57, 69, 68, 58), (63, 71, 70, 60), (73, 99, 100, 74), (80, 77, 78, 79), (79, 84, 83, 80), (81, 73, 72, 82), (85, 88, 90, 86), (77, 87, 86, 78), (89, 76, 75, 90), (39, 85, 87, 40), (37, 89, 88, 38), (27, 0, 9, 10), (93, 92, 91, 94), (93, 94, 96, 95, 98, 97), (7, 6, 92, 93), (8, 83, 96, 94), (81, 82, 97, 98), (84, 81, 98, 95), (83, 84, 95, 96), (6, 5, 91, 92), (100, 102, 31, 74), (102, 101, 1, 31), (100, 99, 75, 76)])
_uv = me_cube_002.uv_layers.new(name='UVMap')
_uv.uv.foreach_set('vector', [0.5343, 0.2262, 0.5565, 0.4352, 0.4338, 0.439, 0.4358, 0.2262, 0.8034, 0.8273, 0.8144, 0.7499, 0.7518, 0.7361, 0.7424, 0.8131, 0.003608, 0.9121, 0.0005075, 0.9119, 0.0005075, 0.8349, 0.01186, 0.8309, 0.01186, 0.9079, 0.5343, 0.2262, 0.4358, 0.2262, 0.4358, 0.1524, 0.4786, 0.1525, 0.83, 0.6147, 0.8409, 0.5679, 0.7798, 0.5537, 0.7689, 0.6005, 0.7878, 0.07791, 0.7809, 0.1569, 0.8901, 0.165, 0.8901, 0.08679, 0.8409, 0.9652, 0.716, 0.9652, 0.716, 0.9125, 0.8409, 0.9125, 0.8904, 0.2955, 0.9384, 0.3181, 0.9384, 0.4931, 0.8893, 0.4544, 0.03075, 0.3564, 0.0005075, 0.4055, 0.003163, 0.6333, 0.03451, 0.7963, 0.3767, 0.4196, 0.4248, 0.431, 0.4248, 0.6601, 0.3746, 0.6238, 0.7878, 0.07791, 0.8901, 0.08679, 0.8411, 0.008702, 0.7942, 0.004625, 0.7228, 0.7682, 0.7228, 0.6845, 0.7127, 0.7022, 0.7117, 0.7623, 0.7878, 0.07791, 0.7942, 0.004625, 0.7456, 0.001209, 0.7424, 0.03904, 0.3957, 0.7073, 0.3864, 0.7012, 0.3894, 0.6724, 0.3957, 0.6611, 0.04063, 0.9032, 0.04063, 0.8131, 0.1441, 0.8111, 0.1441, 0.8733, 0.002687, 0.9257, 0.1254, 0.9219, 0.1254, 0.974, 0.0005075, 0.974, 0.3605, 0.5208, 0.1532, 0.4263, 0.1532, 0.654, 0.2829, 0.6612, 0.3622, 0.6656, 0.04063, 0.8131, 0.04063, 0.9032, 0.01186, 0.9079, 0.01186, 0.8309, 0.8881, 0.5503, 0.8881, 0.4994, 0.9995, 0.4994, 0.9995, 0.5503, 0.7424, 0.03904, 0.7456, 0.001209, 0.7488, 0.0005075, 0.7568, 0.00434, 0.7536, 0.04088, 0.8409, 0.9115, 0.8034, 0.8273, 0.7424, 0.8131, 0.7798, 0.8973, 0.7238, 0.6947, 0.7405, 0.6845, 0.7405, 0.7334, 0.7313, 0.7228, 0.04915, 0.9166, 0.09311, 0.9167, 0.09311, 0.8018, 0.04675, 0.8047, 0.7852, 0.009819, 0.7803, 0.06578, 0.7536, 0.04088, 0.7568, 0.00434, 0.338, 0.9082, 0.338, 0.9899, 0.3941, 0.9899, 0.3941, 0.9277, 0.6417, 0.9866, 0.6417, 0.9304, 0.5382, 0.9304, 0.5382, 0.9866, 0.5372, 0.9902, 0.5372, 0.8786, 0.4338, 0.9085, 0.4338, 0.9902, 0.7803, 0.06578, 0.7852, 0.009819, 0.8882, 0.01877, 0.8834, 0.07473, 0.1484, 0.3638, 0.03075, 0.3564, 0.03451, 0.7963, 0.1484, 0.7957, 0.0005075, 0.4055, 0.03075, 0.3564, 0.02983, 0.1518, 0.6575, 0.1161, 0.6533, 0.1203, 0.0005075, 0.1203, 0.0005075, 0.004697, 0.00569, 0.0005075, 0.6522, 0.0005076, 0.6575, 0.004697, 0.04915, 0.9166, 0.04675, 0.8047, 0.0005075, 0.8349, 0.0005075, 0.9119, 0.6538, 0.9294, 0.6538, 0.8786, 0.5382, 0.8786, 0.5382, 0.9294, 0.7086, 0.4729, 0.7086, 0.03885, 0.6585, 0.0005075, 0.6585, 0.6471, 0.7086, 0.6835, 0.2238, 0.156, 0.3017, 0.1604, 0.4328, 0.1676, 0.4328, 0.4185, 0.2238, 0.3234, 0.168, 0.6729, 0.2927, 0.6666, 0.2927, 0.8711, 0.29, 0.8762, 0.1494, 0.9072, 0.9464, 0.8516, 0.9464, 0.7051, 0.8955, 0.705, 0.8955, 0.847, 0.6354, 0.8725, 0.6354, 0.7599, 0.608, 0.7775, 0.6083, 0.8576, 0.7163, 0.4729, 0.7163, 0.6807, 0.7413, 0.6535, 0.7413, 0.4833, 0.887, 0.2955, 0.7665, 0.2984, 0.7424, 0.5527, 0.887, 0.5273, 0.6528, 0.1518, 0.6528, 0.3565, 0.6244, 0.3463, 0.6277, 0.1789, 0.4248, 0.6611, 0.4248, 0.7787, 0.3993, 0.7642, 0.3968, 0.6794, 0.608, 0.7775, 0.4405, 0.7783, 0.4338, 0.8632, 0.604, 0.8624, 0.6083, 0.8576, 0.4773, 0.1508, 0.2335, 0.1508, 0.0005075, 0.1203, 0.6533, 0.1203, 0.6523, 0.1212, 0.7107, 0.7081, 0.7107, 0.959, 0.6585, 0.9464, 0.6585, 0.6845, 0.5565, 0.4352, 0.5343, 0.2262, 0.596, 0.2262, 0.6182, 0.4352, 0.2238, 0.156, 0.2238, 0.3234, 0.1494, 0.2976, 0.1494, 0.156, 0.5343, 0.2262, 0.4786, 0.1525, 0.5403, 0.1525, 0.596, 0.2262, 0.9624, 0.9053, 0.9624, 0.9575, 0.9007, 0.9575, 0.9007, 0.9053, 0.1494, 0.9608, 0.2121, 0.9608, 0.2121, 0.9082, 0.1494, 0.9082, 0.8858, 0.585, 0.8858, 0.6998, 0.9485, 0.6998, 0.9485, 0.5582, 0.0005075, 0.9161, 0.0005075, 0.9119, 0.003608, 0.9121, 0.2947, 0.815, 0.2974, 0.8084, 0.2937, 0.8084, 0.6314, 0.3592, 0.6348, 0.3575, 0.6355, 0.363, 0.6575, 0.1161, 0.6523, 0.1212, 0.6533, 0.1203, 0.3838, 0.8889, 0.3821, 0.8845, 0.3776, 0.8895, 0.6345, 0.6197, 0.6345, 0.6114, 0.6288, 0.6102, 0.6304, 0.6186, 0.7689, 0.6005, 0.7639, 0.6035, 0.7677, 0.6066, 0.9485, 0.5582, 0.9553, 0.5583, 0.9506, 0.5537, 0.9485, 0.6998, 0.9517, 0.704, 0.9553, 0.6998, 0.3622, 0.5165, 0.1494, 0.4196, 0.1532, 0.4263, 0.3605, 0.5208, 0.7677, 0.6066, 0.8327, 0.6217, 0.83, 0.6147, 0.7689, 0.6005, 0.8858, 0.6998, 0.8419, 0.6998, 0.8419, 0.704, 0.889, 0.704, 0.04675, 0.8047, 0.09311, 0.8018, 0.09614, 0.7973, 0.05333, 0.7998, 0.4328, 0.4196, 0.4328, 0.4983, 0.4263, 0.495, 0.4285, 0.4212, 0.04915, 0.9166, 0.0005075, 0.9119, 0.0005075, 0.9161, 0.04915, 0.9208, 0.644, 0.504, 0.644, 0.3575, 0.6406, 0.3588, 0.6365, 0.504, 0.8893, 0.4544, 0.9384, 0.4931, 0.9384, 0.4984, 0.8881, 0.4586, 0.6288, 0.6864, 0.6288, 0.6245, 0.6329, 0.6207, 0.6329, 0.6836, 0.2974, 0.8084, 0.3838, 0.6666, 0.3764, 0.6691, 0.2937, 0.8084, 0.6355, 0.363, 0.6355, 0.5921, 0.6293, 0.591, 0.6314, 0.3592, 0.7086, 0.4729, 0.7086, 0.6835, 0.7163, 0.6807, 0.7163, 0.4729, 0.4263, 0.5014, 0.4263, 0.5655, 0.4305, 0.5623, 0.4305, 0.4993, 0.4305, 0.6294, 0.4305, 0.5666, 0.4263, 0.5706, 0.4263, 0.6325, 0.3821, 0.8845, 0.2974, 0.8084, 0.2947, 0.815, 0.3776, 0.8895, 0.644, 0.6197, 0.644, 0.504, 0.6365, 0.504, 0.6366, 0.6166, 0.6528, 0.7915, 0.6528, 0.3575, 0.645, 0.3575, 0.6486, 0.7894, 0.6354, 0.8725, 0.6083, 0.8576, 0.604, 0.8624, 0.6312, 0.8776, 0.4328, 0.1676, 0.3017, 0.1604, 0.3009, 0.1561, 0.4307, 0.1632, 0.6182, 0.4352, 0.596, 0.2262, 0.6011, 0.2262, 0.6234, 0.4352, 0.6234, 0.4352, 0.6234, 0.4874, 0.6182, 0.4874, 0.6182, 0.4352, 0.6379, 0.679, 0.644, 0.7323, 0.6396, 0.7296, 0.6339, 0.6805, 0.9485, 0.5582, 0.9485, 0.6998, 0.9553, 0.6998, 0.9553, 0.5583, 0.596, 0.2262, 0.5403, 0.1525, 0.545, 0.1518, 0.6011, 0.2262, 0.1502, 0.1518, 0.2238, 0.1518, 0.2238, 0.156, 0.1494, 0.156, 0.4303, 0.6335, 0.4303, 0.6962, 0.4263, 0.6983, 0.4263, 0.6365, 0.889, 0.704, 0.9517, 0.704, 0.9485, 0.6998, 0.8858, 0.6998, 0.3605, 0.5208, 0.3622, 0.6656, 0.3736, 0.648, 0.3736, 0.5363, 0.5586, 0.7589, 0.4338, 0.7589, 0.4338, 0.5151, 0.5586, 0.5151, 0.5586, 0.7589, 0.5586, 0.5151, 0.6204, 0.4884, 0.6255, 0.4927, 0.6255, 0.7547, 0.6214, 0.7589, 0.2121, 0.9608, 0.3369, 0.9608, 0.3369, 0.9082, 0.2121, 0.9082, 0.9624, 0.9053, 0.9007, 0.9053, 0.9007, 0.8526, 0.9624, 0.8526, 0.6379, 0.679, 0.6339, 0.6805, 0.64, 0.6221, 0.644, 0.6207, 0.9437, 0.02631, 0.9437, 0.2883, 0.8911, 0.2625, 0.8911, 0.0005075, 0.9007, 0.9053, 0.8955, 0.9053, 0.8955, 0.8526, 0.9007, 0.8526, 0.8945, 0.9746, 0.8945, 0.7308, 0.8419, 0.705, 0.8419, 0.9488, 0.7518, 0.7361, 0.8144, 0.7499, 0.8327, 0.6217, 0.7677, 0.6066, 0.8901, 0.165, 0.7809, 0.1569, 0.7697, 0.2861, 0.8901, 0.2945, 0.3009, 0.1561, 0.3017, 0.1604, 0.2238, 0.156, 0.2238, 0.1518])
me_cube_002.use_remesh_preserve_volume = False
me_cube_002.use_remesh_preserve_attributes = False
me_cube_002.use_mirror_vertex_groups = False
me_cube_002.update()
me_cube_001 = bpy.data.meshes.new('Cube.001')
me_cube_001.from_pydata([(-0.3167, -2.905, -0.7089), (-0.3166, -2.906, -0.3586), (0.3096, -1.094, -0.7083), (0.3096, -1.094, -0.3581), (-0.06164, -2.991, -0.7088), (-0.06157, -2.991, -0.3586), (0.5783, -1.107, -0.7083), (0.5784, -1.107, -0.3581), (0.3095, -1.094, -0.9742), (-0.3167, -2.905, -0.9747), (-0.3166, -2.906, -0.09411), (0.3097, -1.094, -0.09359), (0.5782, -1.107, -0.9741), (0.5784, -1.107, -0.09354), (-0.06168, -2.991, -0.9747), (-0.06153, -2.991, -0.09408), (0.08713, -1.083, -0.7512), (-0.5278, -2.835, -0.7517), (-0.5277, -2.835, -0.3141), (0.08724, -1.083, -0.3135), (0.1494, -3.062, -0.7516), (0.8007, -1.118, -0.7511), (0.8008, -1.118, -0.3134), (0.1495, -3.062, -0.314), (0.08711, -1.083, -0.8673), (-0.5278, -2.834, -0.8678), (-0.5277, -2.835, -0.1993), (0.08726, -1.083, -0.1988), (0.1494, -3.062, -0.8677), (0.8007, -1.118, -0.8672), (0.8008, -1.118, -0.1986), (0.1495, -3.062, -0.1992), (-0.3278, -3.025, -0.7089), (-0.1389, -3.088, -0.7089), (-0.1388, -3.088, -0.3586), (-0.3277, -3.025, -0.3587), (-0.3278, -3.024, -0.9747), (-0.1389, -3.088, -0.9747), (-0.1388, -3.088, -0.09411), (-0.3277, -3.025, -0.09414), (-0.4841, -2.972, -0.7518), (-0.4841, -2.972, -0.8679), (0.01743, -3.14, -0.8678), (0.01745, -3.141, -0.7517), (0.01755, -3.141, -0.1992), (0.01753, -3.141, -0.314), (-0.484, -2.972, -0.3141), (-0.484, -2.972, -0.1993), (-0.3121, -3.079, -0.7314), (-0.1232, -3.142, -0.7314), (-0.1232, -3.143, -0.3361), (-0.312, -3.079, -0.3361), (-0.3122, -3.079, -0.9748), (-0.1233, -3.142, -0.9747), (-0.1231, -3.143, -0.09412), (-0.312, -3.079, -0.09415), (-0.4685, -3.026, -0.7518), (-0.4685, -3.026, -0.8679), (0.03309, -3.195, -0.8678), (0.03311, -3.195, -0.7517), (0.03321, -3.195, -0.1992), (0.03319, -3.195, -0.314), (-0.4684, -3.027, -0.3141), (-0.4684, -3.027, -0.1993), (-0.2688, -3.177, -0.779), (-0.07992, -3.241, -0.779), (-0.07983, -3.241, -0.2888), (-0.2687, -3.177, -0.2888), (-0.2688, -3.177, -0.9748), (-0.07995, -3.241, -0.9747), (-0.0798, -3.241, -0.09413), (-0.2687, -3.177, -0.09416), (-0.4252, -3.125, -0.8042), (-0.4252, -3.125, -0.8679), (0.07641, -3.293, -0.8678), (0.07642, -3.293, -0.8041), (0.07653, -3.293, -0.1992), (0.07652, -3.293, -0.2614), (-0.4251, -3.125, -0.2615), (-0.4251, -3.125, -0.1993), (-0.2889, -3.26, -0.779), (-0.1, -3.324, -0.779), (-0.09996, -3.324, -0.2888), (-0.2889, -3.26, -0.2888), (-0.289, -3.26, -0.9748), (-0.1001, -3.323, -0.9748), (-0.09993, -3.324, -0.09415), (-0.2888, -3.26, -0.09418), (-0.4453, -3.207, -0.8042), (-0.4453, -3.207, -0.8679), (0.05628, -3.376, -0.8678), (0.05629, -3.376, -0.8041), (0.0564, -3.376, -0.1993), (0.05639, -3.376, -0.2614), (-0.4452, -3.208, -0.2615), (-0.4452, -3.208, -0.1993), (-0.339, -3.334, -0.779), (-0.1501, -3.397, -0.779), (-0.15, -3.397, -0.2888), (-0.3389, -3.334, -0.2889), (-0.339, -3.334, -0.9748), (-0.1501, -3.397, -0.9748), (-0.15, -3.397, -0.09418), (-0.3389, -3.334, -0.09421), (-0.4953, -3.281, -0.8042), (-0.4953, -3.281, -0.8679), (0.00623, -3.45, -0.8678), (0.006241, -3.45, -0.8042), (0.006348, -3.45, -0.1993), (0.006337, -3.45, -0.2614), (-0.4952, -3.281, -0.2615), (-0.4952, -3.281, -0.1994), (-0.5749, -3.456, -0.7316), (-0.386, -3.52, -0.7315), (-0.386, -3.52, -0.3362), (-0.5749, -3.456, -0.3363), (-0.575, -3.456, -0.9749), (-0.3861, -3.52, -0.9749), (-0.3859, -3.52, -0.09426), (-0.5748, -3.457, -0.09428), (-0.7313, -3.404, -0.7519), (-0.7313, -3.404, -0.868), (-0.2297, -3.572, -0.8679), (-0.2297, -3.572, -0.7518), (-0.2296, -3.573, -0.1994), (-0.2296, -3.572, -0.3141), (-0.7312, -3.404, -0.3142), (-0.7312, -3.404, -0.1994), (-0.63, -3.62, -0.7091), (-0.4411, -3.684, -0.709), (-0.441, -3.684, -0.3588), (-0.6299, -3.62, -0.3589), (-0.63, -3.62, -0.9749), (-0.4412, -3.684, -0.9749), (-0.441, -3.684, -0.0943), (-0.6299, -3.62, -0.09433), (-0.7864, -3.568, -0.7519), (-0.7864, -3.568, -0.868), (-0.7863, -3.568, -0.3143), (-0.7863, -3.568, -0.1995), (-0.7709, -3.676, -0.7486), (-0.7709, -3.676, -0.9247), (-0.7708, -3.677, -0.3089), (-0.7708, -3.677, -0.1572), (-0.8131, -3.669, -0.777), (-0.8131, -3.669, -0.8539), (-0.813, -3.669, -0.2834), (-0.813, -3.669, -0.2175), (0.3242, -0.7987, -0.3581), (0.3241, -0.7987, -0.7083), (0.5928, -0.8119, -0.7083), (0.5929, -0.812, -0.3581), (0.5928, -0.8119, -0.9741), (0.324, -0.7987, -0.9742), (0.3242, -0.7987, -0.09358), (0.593, -0.812, -0.09353), (0.8153, -0.8229, -0.3134), (0.8153, -0.8229, -0.1986), (0.8152, -0.8229, -0.7511), (0.8152, -0.8229, -0.8672), (0.1016, -0.7877, -0.8673), (0.1017, -0.7877, -0.7512), (0.1018, -0.7878, -0.1988), (0.1018, -0.7878, -0.3135), (0.005868, 0.9453, -0.3584), (0.005786, 0.9453, -0.7086), (0.2748, 0.9453, -0.7085), (0.2749, 0.9453, -0.3583), (0.2748, 0.9453, -0.9744), (0.005725, 0.9453, -0.9744), (0.005929, 0.9453, -0.09384), (0.275, 0.9453, -0.09379), (0.4976, 0.9453, -0.3137), (0.4976, 0.9453, -0.1989), (0.4975, 0.9453, -0.7514), (0.4975, 0.9453, -0.8674), (-0.2169, 0.9453, -0.8676), (-0.2169, 0.9453, -0.7515), (-0.2168, 0.9453, -0.199), (-0.2168, 0.9453, -0.3138), (0.3025, -0.8355, -1.039), (0.2917, -1.055, -1.039), (0.03674, -1.042, -0.9162), (0.04755, -0.8229, -0.9162), (0.5997, -1.07, -1.039), (0.2919, -1.055, -0.02927), (0.6, -1.07, -0.02922), (0.8548, -1.083, -0.783), (0.8656, -0.8632, -0.783), (0.3027, -0.8355, -0.02926), (0.6108, -0.8507, -0.02921), (0.8549, -1.083, -0.2813), (0.8549, -1.083, -0.1497), (0.8547, -1.083, -0.9161), (0.03677, -1.042, -0.7832), (0.03692, -1.042, -0.1498), (0.03689, -1.042, -0.2814), (0.6105, -0.8506, -1.039), (0.8657, -0.8632, -0.2813), (0.8657, -0.8632, -0.1497), (0.8655, -0.8632, -0.9161), (0.04758, -0.8229, -0.7831), (0.04773, -0.8229, -0.1498), (0.0477, -0.8229, -0.2814), (0.2748, 1.179, -0.9744), (0.005725, 1.179, -0.9744), (0.005929, 1.179, -0.09384), (0.275, 1.179, -0.09379), (0.2902, 1.179, -0.3137), (0.2902, 1.179, -0.1989), (0.2901, 1.179, -0.7514), (0.29, 1.179, -0.8675), (-0.2169, 1.179, -0.8676), (-0.2169, 1.179, -0.7515), (-0.2168, 1.179, -0.199), (-0.2168, 1.179, -0.3138), (0.2748, 2.247, -0.9744), (0.005725, 2.247, -0.9744), (0.005929, 2.247, -0.09384), (0.275, 2.247, -0.09379), (0.2902, 2.247, -0.3137), (0.2902, 2.247, -0.1989), (0.2901, 2.247, -0.7514), (0.29, 2.247, -0.8675), (-0.2169, 2.247, -0.8676), (-0.2169, 2.247, -0.7515), (-0.2168, 2.247, -0.199), (-0.2168, 2.247, -0.3138), (0.2452, 2.509, -0.9744), (0.005725, 2.509, -0.9744), (0.005929, 2.509, -0.09384), (0.2454, 2.509, -0.0938), (0.2902, 2.509, -0.3137), (0.2902, 2.509, -0.1517), (0.2901, 2.509, -0.7514), (0.29, 2.509, -0.9147), (-0.2169, 2.509, -0.8676), (-0.2169, 2.509, -0.7515), (-0.2168, 2.509, -0.199), (-0.2168, 2.509, -0.3138), (0.2919, 0.9927, -1.083), (-0.01149, 0.9927, -1.083), (-0.01124, 0.9927, 0.01438), (0.2922, 0.9927, 0.01444), (-0.01149, 1.127, -1.083), (-0.2626, 0.9927, -0.9499), (-0.2626, 1.127, -0.9499), (0.5431, 1.127, -0.9497), (0.5431, 0.9927, -0.9497), (0.2919, 1.127, -1.083), (0.5433, 0.9927, -0.2596), (0.5433, 0.9927, -0.1165), (0.5431, 0.9927, -0.8051), (-0.2626, 0.9927, -0.8052), (-0.2624, 0.9927, -0.1167), (-0.2624, 0.9927, -0.2597), (-0.01124, 1.127, 0.01438), (0.2922, 1.127, 0.01444), (0.5433, 1.127, -0.2596), (0.5433, 1.127, -0.1165), (0.5431, 1.127, -0.8051), (-0.2626, 1.127, -0.8052), (-0.2624, 1.127, -0.1167), (-0.2624, 1.127, -0.2597), (-0.2624, 2.46, -0.2597), (-0.2624, 2.3, -0.2597), (-0.2624, 2.3, -0.1167), (-0.2624, 2.46, -0.1167), (0.2919, 2.3, -1.083), (-0.01149, 2.3, -1.083), (-0.01124, 2.3, 0.01438), (0.2922, 2.3, 0.01444), (-0.2626, 2.46, -0.8052), (-0.2626, 2.3, -0.8052), (-0.01124, 2.46, 0.01438), (0.2922, 2.46, 0.01444), (0.3358, 2.3, -0.2596), (0.3358, 2.3, -0.1166), (0.3357, 2.3, -0.8051), (0.3357, 2.3, -0.9498), (-0.2626, 2.3, -0.9499), (0.2919, 2.46, -1.083), (-0.01149, 2.46, -1.083), (0.3358, 2.46, -0.2596), (0.3358, 2.46, -0.1166), (0.3357, 2.46, -0.8051), (0.3357, 2.46, -0.9498), (-0.2626, 2.46, -0.9499), (-0.3166, -2.906, -0.5338), (-0.0616, -2.991, -0.5337), (-0.1892, -2.948, -0.9747), (-0.189, -2.949, -0.09409), (-0.5278, -2.834, -0.8098), (0.1494, -3.062, -0.8097), (0.1495, -3.062, -0.2566), (-0.5277, -2.835, -0.2567), (-0.4222, -2.87, -0.9213), (-0.4222, -2.87, -0.7303), (-0.4221, -2.87, -0.1467), (0.04387, -3.027, -0.9212), (0.0439, -3.027, -0.7302), (0.04397, -3.027, -0.3363), (0.04401, -3.027, -0.1466), (-0.4221, -2.87, -0.3363), (-0.3166, -2.906, -0.4754), (-0.3166, -2.906, -0.417), (-0.06161, -2.991, -0.5921), (-0.06162, -2.991, -0.6505), (-0.2317, -2.934, -0.7088), (-0.1466, -2.963, -0.7088), (-0.1466, -2.963, -0.3586), (-0.2316, -2.934, -0.3586), (-0.1467, -2.963, -0.9747), (-0.1042, -2.977, -0.9747), (-0.2315, -2.934, -0.0941), (-0.2741, -2.92, -0.09411), (-0.5278, -2.834, -0.8291), (-0.5278, -2.834, -0.8485), (0.1494, -3.062, -0.7903), (0.1494, -3.062, -0.771), (0.1495, -3.062, -0.2757), (0.1495, -3.062, -0.2948), (-0.5277, -2.835, -0.2375), (-0.5277, -2.835, -0.2184), (-0.4574, -2.858, -0.9035), (-0.4926, -2.846, -0.8856), (-0.4574, -2.858, -0.7374), (-0.4926, -2.846, -0.7446), (-0.3869, -2.882, -0.1292), (-0.3517, -2.894, -0.1116), (0.07905, -3.038, -0.9034), (0.1142, -3.05, -0.8856), (0.008724, -3.015, -0.7231), (-0.02646, -3.003, -0.716), (0.008791, -3.015, -0.3437), (-0.02639, -3.003, -0.3512), (0.008829, -3.015, -0.1291), (-0.02635, -3.003, -0.1116), (-0.4573, -2.858, -0.3289), (-0.4925, -2.846, -0.3215), (-0.3167, -2.905, -0.6505), (-0.3166, -2.905, -0.5921), (-0.06158, -2.991, -0.417), (-0.06159, -2.991, -0.4753), (-0.2742, -2.92, -0.9747), (-0.2317, -2.934, -0.9747), (-0.104, -2.977, -0.09408), (-0.1465, -2.963, -0.09409), (-0.5278, -2.834, -0.7711), (-0.5278, -2.834, -0.7904), (0.1494, -3.062, -0.8484), (0.1494, -3.062, -0.829), (0.1495, -3.062, -0.2183), (0.1495, -3.062, -0.2374), (-0.5277, -2.835, -0.2949), (-0.5277, -2.835, -0.2758), (-0.3519, -2.894, -0.9569), (-0.3871, -2.882, -0.9391), (-0.3519, -2.894, -0.716), (-0.387, -2.882, -0.7232), (-0.4925, -2.847, -0.1818), (-0.4573, -2.858, -0.1642), (-0.0265, -3.003, -0.9569), (0.008686, -3.015, -0.939), (0.1143, -3.05, -0.7445), (0.07908, -3.038, -0.7374), (0.1143, -3.05, -0.3214), (0.07915, -3.039, -0.3288), (0.1144, -3.05, -0.1817), (0.07918, -3.039, -0.1641), (-0.3518, -2.894, -0.3512), (-0.387, -2.882, -0.3438), (-0.1466, -2.963, -0.5337), (-0.2316, -2.934, -0.5337), (-0.1466, -2.963, -0.6505), (-0.2316, -2.934, -0.6505), (-0.1466, -2.963, -0.5921), (-0.2316, -2.934, -0.5921), (-0.1466, -2.963, -0.4754), (-0.2316, -2.934, -0.4754), (-0.1466, -2.963, -0.417), (-0.2316, -2.934, -0.417), (0.005786, -0.3227, -0.7086), (0.4976, -0.3407, -0.1989), (-0.2168, -0.3303, -0.199), (0.005929, -0.3376, -0.09384), (0.275, -0.3422, -0.09379), (-0.2169, -0.322, -0.8676), (-0.2168, -0.3269, -0.3138), (-0.2169, -0.3224, -0.7515), (0.005868, -0.3201, -0.3584), (0.4976, -0.3459, -0.3137), (0.4975, -0.3261, -0.7514), (0.2749, -0.3398, -0.3583), (0.4975, -0.3308, -0.8674), (0.2748, -0.3378, -0.7085), (0.005725, -0.3446, -0.9744), (0.2748, -0.348, -0.9744)], [], [(0, 340, 341, 288, 304, 305, 1, 3, 2), (22, 7, 151, 156), (6, 7, 5, 342, 343, 289, 306, 307, 4), (381, 311, 1, 305), (10, 11, 27, 26, 360, 361, 298, 328, 329), (14, 362, 363, 299, 330, 331, 28, 42, 37), (8, 12, 14, 313, 312, 290, 345, 344, 9), (13, 11, 10, 315, 314, 291, 347, 346, 15), (3, 19, 163, 148), (31, 368, 369, 302, 336, 337, 15, 38, 44), (26, 323, 322, 295, 355, 354, 18, 46, 47), (158, 21, 187, 188), (8, 9, 356, 357, 296, 324, 325, 25, 24), (155, 154, 189, 190), (23, 22, 30, 31, 352, 353, 294, 320, 321), (19, 18, 354, 355, 295, 322, 323, 26, 27), (17, 16, 24, 25, 317, 316, 292, 349, 348), (21, 20, 319, 318, 293, 351, 350, 28, 29), (10, 329, 328, 298, 361, 360, 26, 47, 39), (6, 4, 333, 332, 300, 365, 364, 20, 21), (13, 30, 192, 186), (0, 2, 16, 17, 327, 326, 297, 359, 358), (5, 7, 22, 23, 366, 367, 301, 334, 335), (15, 346, 347, 291, 314, 315, 10, 39, 38), (14, 12, 29, 28, 331, 330, 299, 363, 362), (6, 21, 158, 150), (3, 1, 370, 371, 303, 338, 339, 18, 19), (13, 15, 337, 336, 302, 369, 368, 31, 30), (161, 160, 183, 201), (5, 335, 334, 301, 367, 366, 23, 45, 34), (33, 32, 48, 49), (39, 47, 63, 55), (32, 40, 56, 48), (41, 36, 52, 57), (46, 35, 51, 62), (47, 46, 62, 63), (17, 348, 349, 292, 316, 317, 25, 41, 40), (20, 364, 365, 300, 332, 333, 4, 33, 43), (25, 325, 324, 296, 357, 356, 9, 36, 41), (18, 339, 338, 303, 371, 370, 1, 35, 46), (28, 350, 351, 293, 318, 319, 20, 43, 42), (23, 321, 320, 294, 353, 352, 31, 44, 45), (4, 309, 308, 0, 32, 33), (9, 344, 345, 290, 312, 313, 14, 37, 36), (1, 311, 310, 5, 34, 35), (0, 358, 359, 297, 326, 327, 17, 40, 32), (61, 60, 76, 77), (50, 61, 77, 66), (52, 53, 69, 68), (58, 59, 75, 74), (59, 49, 65, 75), (51, 50, 66, 67), (37, 42, 58, 53), (40, 41, 57, 56), (35, 34, 50, 51), (43, 33, 49, 59), (42, 43, 59, 58), (36, 37, 53, 52), (34, 45, 61, 50), (45, 44, 60, 61), (38, 39, 55, 54), (44, 38, 54, 60), (75, 65, 81, 91), (67, 66, 82, 83), (72, 73, 89, 88), (69, 74, 90, 85), (65, 64, 80, 81), (71, 79, 95, 87), (54, 55, 71, 70), (60, 54, 70, 76), (63, 62, 78, 79), (62, 51, 67, 78), (57, 52, 68, 73), (48, 56, 72, 64), (55, 63, 79, 71), (49, 48, 64, 65), (53, 58, 74, 69), (56, 57, 73, 72), (81, 80, 96, 97), (87, 95, 111, 103), (80, 88, 104, 96), (89, 84, 100, 105), (94, 83, 99, 110), (95, 94, 110, 111), (74, 75, 91, 90), (68, 69, 85, 84), (66, 77, 93, 82), (77, 76, 92, 93), (70, 71, 87, 86), (76, 70, 86, 92), (79, 78, 94, 95), (78, 67, 83, 94), (73, 68, 84, 89), (64, 72, 88, 80), (102, 103, 119, 118), (109, 108, 124, 125), (98, 109, 125, 114), (100, 101, 117, 116), (106, 107, 123, 122), (107, 97, 113, 123), (85, 90, 106, 101), (88, 89, 105, 104), (83, 82, 98, 99), (91, 81, 97, 107), (90, 91, 107, 106), (84, 85, 101, 100), (82, 93, 109, 98), (93, 92, 108, 109), (86, 87, 103, 102), (92, 86, 102, 108), (123, 113, 129), (115, 114, 130, 131), (120, 121, 137, 136), (117, 122, 133), (113, 112, 128, 129), (119, 127, 139, 135), (108, 102, 118, 124), (111, 110, 126, 127), (110, 99, 115, 126), (105, 100, 116, 121), (96, 104, 120, 112), (103, 111, 127, 119), (97, 96, 112, 113), (101, 106, 122, 117), (104, 105, 121, 120), (99, 98, 114, 115), (129, 128, 132, 133), (139, 138, 146, 147), (131, 130, 134, 135), (125, 124, 134, 130), (128, 136, 144, 140), (116, 117, 133, 132), (114, 125, 130), (118, 119, 135, 134), (124, 118, 134), (127, 126, 138, 139), (126, 115, 131, 138), (121, 116, 132, 137), (112, 120, 136, 128), (141, 140, 144, 145), (142, 143, 147, 146), (131, 135, 143, 142), (135, 139, 147, 143), (137, 132, 141, 145), (138, 131, 142, 146), (136, 137, 145, 144), (132, 128, 140, 141), (161, 149, 382, 389), (154, 155, 386, 385), (160, 161, 389, 387), (156, 151, 393, 391), (152, 153, 396, 397), (158, 159, 394, 392), (155, 157, 383, 386), (30, 22, 191, 192), (2, 3, 148, 149), (8, 24, 182, 181), (16, 2, 149, 161), (153, 152, 197, 180), (7, 6, 150, 151), (11, 13, 186, 185), (159, 158, 188, 200), (157, 155, 190, 199), (223, 216, 268, 279), (167, 166, 210, 208), (176, 177, 253, 245), (164, 179, 215), (213, 165, 164, 215), (213, 212, 246, 261), (235, 234, 285, 286), (163, 162, 384, 388), (159, 152, 397, 394), (153, 160, 387, 396), (149, 148, 390, 382), (148, 163, 388, 390), (162, 154, 385, 384), (150, 158, 392, 395), (157, 156, 391, 383), (151, 150, 395, 393), (186, 192, 199, 190), (192, 191, 198, 199), (181, 182, 183, 180), (185, 186, 190, 189), (195, 185, 189, 202), (187, 193, 200, 188), (182, 194, 201, 183), (196, 195, 202, 203), (193, 184, 197, 200), (184, 181, 180, 197), (162, 163, 203, 202), (27, 11, 185, 195), (152, 159, 200, 197), (21, 29, 193, 187), (160, 153, 180, 183), (22, 156, 198, 191), (24, 16, 194, 182), (16, 161, 201, 194), (154, 162, 202, 189), (163, 19, 196, 203), (19, 27, 195, 196), (29, 12, 184, 193), (156, 157, 199, 198), (12, 8, 181, 184), (214, 209, 221, 226), (208, 210, 222, 220), (209, 208, 220, 221), (213, 215, 227, 225), (210, 174, 252, 260), (174, 175, 248, 252), (225, 237, 272, 273), (172, 167, 208), (211, 210, 260, 247), (232, 233, 284, 283), (177, 165, 213), (173, 172, 250, 251), (218, 219, 271, 270), (208, 209, 259, 258), (219, 221, 277, 271), (216, 217, 269, 268), (210, 211, 223, 222), (211, 212, 224, 223), (212, 213, 225, 224), (215, 214, 226, 227), (223, 224, 217, 216), (210, 166, 174), (225, 227, 239, 237), (234, 237, 239, 232), (232, 239, 238, 230, 231, 233), (228, 229, 236, 237, 234, 235), (215, 179, 255, 263), (220, 222, 234, 232), (228, 235, 286, 281), (175, 168, 240, 248), (226, 218, 270, 266), (204, 211, 247, 249), (239, 227, 265, 264), (251, 250, 258, 259), (254, 242, 256, 262), (241, 245, 246, 244), (248, 240, 249, 247), (243, 251, 259, 257), (252, 248, 247, 260), (240, 241, 244, 249), (245, 253, 261, 246), (242, 243, 257, 256), (255, 254, 262, 263), (269, 280, 287, 282), (279, 268, 281, 286), (265, 266, 267, 264), (270, 271, 275, 274), (266, 270, 274, 267), (277, 276, 283, 284), (271, 277, 284, 275), (278, 279, 286, 285), (268, 269, 282, 281), (280, 273, 272, 287), (237, 236, 287, 272), (214, 215, 263, 262), (179, 178, 254, 255), (172, 208, 258, 250), (238, 239, 264, 267), (212, 205, 244, 246), (169, 176, 245, 241), (234, 222, 278, 285), (236, 229, 282, 287), (221, 220, 276, 277), (206, 214, 262, 256), (222, 223, 279, 278), (178, 170, 242, 254), (220, 232, 283, 276), (230, 238, 267, 274), (224, 225, 273, 280), (205, 204, 249, 244), (177, 213, 261, 253), (168, 169, 241, 240), (209, 207, 257, 259), (227, 226, 266, 265), (229, 228, 281, 282), (207, 206, 256, 257), (171, 173, 251, 243), (170, 171, 243, 242), (233, 231, 275, 284), (217, 224, 280, 269), (231, 230, 274, 275), (122, 123, 129, 133), (207, 209, 214, 206), (204, 205, 212, 211), (226, 221, 219, 218), (377, 373, 288, 341), (308, 375, 340, 0), (375, 377, 341, 340), (4, 307, 374, 309), (309, 374, 375, 308), (307, 306, 376, 374), (374, 376, 377, 375), (306, 289, 372, 376), (376, 372, 373, 377), (373, 379, 304, 288), (379, 381, 305, 304), (289, 343, 378, 372), (372, 378, 379, 373), (343, 342, 380, 378), (378, 380, 381, 379), (342, 5, 310, 380), (380, 310, 311, 381), (387, 389, 177, 176), (388, 384, 178, 179), (386, 383, 173, 171), (389, 382, 165, 177), (384, 385, 170, 178), (385, 386, 171, 170), (382, 390, 164, 165), (390, 388, 179, 164), (383, 391, 172, 173), (391, 393, 167, 172), (393, 395, 166, 167), (392, 394, 175, 174), (395, 392, 174, 166), (394, 397, 168, 175), (397, 396, 169, 168), (396, 387, 176, 169)])
_uv = me_cube_001.uv_layers.new(name='UVMap')
_uv.uv.foreach_set('vector', [0.1361, 0.7962, 0.1361, 0.776, 0.1361, 0.7558, 0.1361, 0.7357, 0.1361, 0.7155, 0.1361, 0.6954, 0.1361, 0.6752, 0.0008855, 0.6752, 0.0008855, 0.7962, 0.7931, 0.2551, 0.8533, 0.2551, 0.8533, 0.2327, 0.7931, 0.2327, 0.602, 0.7668, 0.602, 0.6459, 0.7372, 0.6459, 0.7372, 0.6661, 0.7372, 0.6862, 0.7372, 0.7064, 0.7372, 0.7265, 0.7372, 0.7467, 0.7372, 0.7668, 0.709, 0.7888, 0.709, 0.7686, 0.7333, 0.7686, 0.7333, 0.7888, 0.2576, 0.9162, 0.2576, 0.781, 0.3178, 0.781, 0.3178, 0.9162, 0.3077, 0.9162, 0.2977, 0.9162, 0.2877, 0.9162, 0.2777, 0.9162, 0.2676, 0.9162, 0.4869, 0.0922, 0.4885, 0.1038, 0.4902, 0.1155, 0.4919, 0.1271, 0.4935, 0.1388, 0.4952, 0.1504, 0.4968, 0.1621, 0.4796, 0.1412, 0.4796, 0.08338, 0.5094, 0.6258, 0.4367, 0.6258, 0.4367, 0.761, 0.4488, 0.761, 0.4609, 0.761, 0.4731, 0.761, 0.4852, 0.761, 0.4973, 0.761, 0.5094, 0.761, 0.2558, 0.6441, 0.3285, 0.6441, 0.3285, 0.7793, 0.3164, 0.7793, 0.3043, 0.7793, 0.2922, 0.7793, 0.2801, 0.7793, 0.268, 0.7793, 0.2558, 0.7793, 0.3836, 0.4894, 0.3836, 0.4293, 0.3613, 0.4293, 0.3613, 0.4894, 0.6616, 0.9588, 0.6672, 0.9485, 0.6728, 0.9382, 0.6784, 0.928, 0.684, 0.9177, 0.6895, 0.9074, 0.6951, 0.8971, 0.705, 0.8913, 0.6849, 0.9451, 0.7251, 0.4183, 0.7317, 0.4183, 0.7383, 0.4183, 0.7449, 0.4183, 0.7516, 0.4183, 0.7582, 0.4183, 0.7648, 0.4183, 0.7648, 0.4413, 0.7251, 0.4413, 0.5855, 0.7325, 0.5855, 0.7548, 0.5713, 0.7519, 0.5713, 0.7353, 0.5094, 0.6258, 0.5094, 0.761, 0.5194, 0.761, 0.5295, 0.761, 0.5395, 0.761, 0.5495, 0.761, 0.5595, 0.761, 0.5696, 0.761, 0.5696, 0.6258, 0.1788, 0.328, 0.1427, 0.2649, 0.1208, 0.2713, 0.1621, 0.3436, 0.9575, 0.2568, 0.9575, 0.392, 0.9179, 0.392, 0.9179, 0.2568, 0.9245, 0.2568, 0.9311, 0.2568, 0.9377, 0.2568, 0.9443, 0.2568, 0.9509, 0.2568, 0.9683, 0.5427, 0.9683, 0.4075, 0.9617, 0.4075, 0.9551, 0.4075, 0.9485, 0.4075, 0.9419, 0.4075, 0.9353, 0.4075, 0.9287, 0.4075, 0.9287, 0.5427, 0.5719, 0.9157, 0.4367, 0.9157, 0.4367, 0.9557, 0.5719, 0.9557, 0.5719, 0.9491, 0.5719, 0.9424, 0.5719, 0.9357, 0.5719, 0.929, 0.5719, 0.9223, 0.8151, 0.796, 0.9503, 0.796, 0.9503, 0.8027, 0.9503, 0.8093, 0.9503, 0.816, 0.9503, 0.8227, 0.9503, 0.8294, 0.9503, 0.8361, 0.8151, 0.8361, 0.6888, 0.4784, 0.6949, 0.4684, 0.7009, 0.4584, 0.707, 0.4483, 0.713, 0.4383, 0.7191, 0.4283, 0.7251, 0.4183, 0.7251, 0.4413, 0.6888, 0.4858, 0.6621, 0.2813, 0.6621, 0.4165, 0.6521, 0.4165, 0.6421, 0.4165, 0.6321, 0.4165, 0.622, 0.4165, 0.612, 0.4165, 0.602, 0.4165, 0.602, 0.2813, 0.6394, 0.5753, 0.6871, 0.6269, 0.6734, 0.6441, 0.6187, 0.585, 0.5719, 0.5514, 0.4367, 0.5514, 0.4367, 0.4912, 0.5719, 0.4912, 0.5719, 0.5012, 0.5719, 0.5112, 0.5719, 0.5213, 0.5719, 0.5313, 0.5719, 0.5413, 0.3309, 0.1337, 0.1957, 0.1337, 0.1957, 0.1939, 0.3309, 0.1939, 0.3309, 0.1839, 0.3309, 0.1739, 0.3309, 0.1638, 0.3309, 0.1538, 0.3309, 0.1438, 0.5187, 0.3352, 0.5187, 0.3473, 0.5187, 0.3594, 0.5187, 0.3715, 0.5187, 0.3836, 0.5187, 0.3957, 0.5187, 0.4078, 0.5099, 0.4004, 0.5099, 0.3466, 0.2558, 0.9162, 0.2558, 0.781, 0.1957, 0.781, 0.1957, 0.9162, 0.2057, 0.9162, 0.2157, 0.9162, 0.2258, 0.9162, 0.2358, 0.9162, 0.2458, 0.9162, 0.6621, 0.2813, 0.602, 0.2813, 0.602, 0.259, 0.6621, 0.259, 0.3836, 0.4894, 0.5188, 0.4894, 0.5188, 0.4794, 0.5188, 0.4694, 0.5188, 0.4593, 0.5188, 0.4493, 0.5188, 0.4393, 0.5188, 0.4293, 0.3836, 0.4293, 0.2558, 0.6441, 0.2558, 0.7793, 0.2458, 0.7793, 0.2358, 0.7793, 0.2258, 0.7793, 0.2157, 0.7793, 0.2057, 0.7793, 0.1957, 0.7793, 0.1957, 0.6441, 0.4263, 0.9541, 0.4017, 0.9225, 0.3801, 0.9179, 0.4084, 0.9541, 0.3309, 0.1337, 0.3309, 0.1438, 0.3309, 0.1538, 0.3309, 0.1638, 0.3309, 0.1739, 0.3309, 0.1839, 0.3309, 0.1939, 0.3397, 0.1669, 0.3397, 0.1223, 0.7802, 0.3782, 0.7802, 0.3244, 0.788, 0.3331, 0.788, 0.3869, 0.6888, 0.4858, 0.7251, 0.4413, 0.7251, 0.45, 0.6888, 0.4945, 0.7802, 0.3244, 0.795, 0.2798, 0.795, 0.2885, 0.788, 0.3331, 0.835, 0.2798, 0.872, 0.3244, 0.872, 0.3331, 0.835, 0.2885, 0.7648, 0.4413, 0.7802, 0.4858, 0.7724, 0.4945, 0.7648, 0.45, 0.7251, 0.4413, 0.7648, 0.4413, 0.7648, 0.45, 0.7251, 0.45, 0.795, 0.2568, 0.8016, 0.2568, 0.8083, 0.2568, 0.815, 0.2568, 0.8217, 0.2568, 0.8284, 0.2568, 0.835, 0.2568, 0.835, 0.2798, 0.795, 0.2798, 0.1806, 0.3465, 0.1806, 0.3365, 0.1806, 0.3264, 0.1806, 0.3164, 0.1806, 0.3064, 0.1806, 0.2964, 0.1806, 0.2863, 0.1893, 0.2749, 0.1893, 0.3194, 0.835, 0.2568, 0.8412, 0.2669, 0.8474, 0.2769, 0.8535, 0.2869, 0.8597, 0.2969, 0.8658, 0.307, 0.872, 0.317, 0.872, 0.3244, 0.835, 0.2798, 0.3309, 0.0008855, 0.3309, 0.01091, 0.3309, 0.02094, 0.3309, 0.03097, 0.3309, 0.041, 0.3309, 0.05102, 0.3309, 0.06105, 0.3397, 0.06845, 0.3397, 0.02389, 0.1987, 0.9192, 0.2053, 0.9199, 0.212, 0.9207, 0.2186, 0.9214, 0.2252, 0.9221, 0.2319, 0.9229, 0.2385, 0.9236, 0.2355, 0.9505, 0.1957, 0.9461, 0.6817, 0.993, 0.6783, 0.9873, 0.675, 0.9816, 0.6716, 0.9759, 0.6683, 0.9702, 0.665, 0.9645, 0.6616, 0.9588, 0.6849, 0.9451, 0.705, 0.9793, 0.5719, 0.624, 0.5719, 0.5998, 0.5719, 0.5756, 0.5719, 0.5514, 0.5807, 0.5588, 0.5807, 0.6126, 0.1747, 0.6033, 0.1747, 0.5912, 0.1747, 0.5791, 0.1747, 0.567, 0.1747, 0.5548, 0.1747, 0.5427, 0.1747, 0.5306, 0.1659, 0.5421, 0.1659, 0.5959, 0.3309, 0.06105, 0.3309, 0.08528, 0.3309, 0.1095, 0.3309, 0.1337, 0.3397, 0.1223, 0.3397, 0.06845, 0.5719, 0.5514, 0.5719, 0.5413, 0.5719, 0.5313, 0.5719, 0.5213, 0.5719, 0.5112, 0.5719, 0.5012, 0.5719, 0.4912, 0.5807, 0.5142, 0.5807, 0.5588, 0.6975, 0.9837, 0.6774, 0.9495, 0.6606, 0.9594, 0.6714, 0.9779, 0.7724, 0.5484, 0.7648, 0.5929, 0.7466, 0.6125, 0.756, 0.5679, 0.1624, 0.5872, 0.1624, 0.5334, 0.1564, 0.5138, 0.1564, 0.5676, 0.1966, 0.9374, 0.2365, 0.9419, 0.2207, 0.9204, 0.1988, 0.918, 0.2365, 0.9419, 0.2385, 0.9869, 0.2244, 0.9657, 0.2207, 0.9204, 0.7724, 0.4945, 0.7724, 0.5484, 0.756, 0.5679, 0.756, 0.5141, 0.4796, 0.08338, 0.4796, 0.1412, 0.4851, 0.1479, 0.4851, 0.09008, 0.795, 0.2798, 0.835, 0.2798, 0.835, 0.2885, 0.795, 0.2885, 0.7802, 0.4858, 0.7802, 0.5397, 0.7724, 0.5484, 0.7724, 0.4945, 0.1893, 0.3194, 0.1893, 0.2749, 0.1929, 0.2836, 0.1929, 0.3281, 0.1957, 0.9461, 0.2355, 0.9505, 0.2365, 0.9419, 0.1966, 0.9374, 0.1659, 0.5959, 0.1659, 0.5421, 0.1624, 0.5334, 0.1624, 0.5872, 0.3397, 0.1223, 0.3397, 0.1669, 0.3432, 0.1755, 0.3432, 0.131, 0.705, 0.9793, 0.6849, 0.9451, 0.6774, 0.9495, 0.6975, 0.9837, 0.5099, 0.3466, 0.5099, 0.4004, 0.5064, 0.3917, 0.5064, 0.3379, 0.6849, 0.9451, 0.705, 0.8913, 0.6975, 0.8957, 0.6774, 0.9495, 0.5713, 0.7287, 0.5713, 0.6842, 0.5778, 0.6861, 0.5778, 0.7307, 0.1806, 0.2173, 0.1806, 0.2711, 0.187, 0.2731, 0.187, 0.2193, 0.5872, 0.7325, 0.5872, 0.7544, 0.5936, 0.7544, 0.5936, 0.7325, 0.9511, 0.2057, 0.9511, 0.2502, 0.9575, 0.2522, 0.9575, 0.2077, 0.5713, 0.6842, 0.5713, 0.6303, 0.5778, 0.6323, 0.5778, 0.6861, 0.9428, 0.04995, 0.9428, 0.005386, 0.9492, 0.007358, 0.9492, 0.05192, 0.5064, 0.3379, 0.5064, 0.3917, 0.5004, 0.3722, 0.5004, 0.3184, 0.6774, 0.9495, 0.6975, 0.8957, 0.6806, 0.9056, 0.6606, 0.9594, 0.7251, 0.45, 0.7648, 0.45, 0.7466, 0.4695, 0.7251, 0.4695, 0.7648, 0.45, 0.7724, 0.4945, 0.756, 0.5141, 0.7466, 0.4695, 0.835, 0.2885, 0.872, 0.3331, 0.872, 0.3526, 0.835, 0.3081, 0.788, 0.3331, 0.795, 0.2885, 0.8131, 0.3081, 0.8044, 0.3526, 0.6888, 0.4945, 0.7251, 0.45, 0.7251, 0.4695, 0.6888, 0.5141, 0.788, 0.3869, 0.788, 0.3331, 0.8044, 0.3526, 0.8044, 0.4065, 0.4851, 0.09008, 0.4851, 0.1479, 0.4976, 0.163, 0.4976, 0.1051, 0.795, 0.2885, 0.835, 0.2885, 0.835, 0.3081, 0.8131, 0.3081, 0.5778, 0.6861, 0.5778, 0.6323, 0.5842, 0.6258, 0.5842, 0.6797, 0.9492, 0.05192, 0.9492, 0.007358, 0.9557, 0.0008855, 0.9557, 0.04545, 0.9639, 0.05192, 0.9639, 0.007358, 0.9704, 0.0008855, 0.9704, 0.04545, 0.1499, 0.6102, 0.1499, 0.5657, 0.1435, 0.5721, 0.1435, 0.6167, 0.187, 0.1747, 0.187, 0.2193, 0.1935, 0.2128, 0.1935, 0.1682, 0.1724, 0.3791, 0.1939, 0.3791, 0.1939, 0.3726, 0.1724, 0.3726, 0.7571, 0.07857, 0.7571, 0.05658, 0.7635, 0.05658, 0.7635, 0.07857, 0.1564, 0.5676, 0.1564, 0.5138, 0.1499, 0.5118, 0.1499, 0.5657, 0.9701, 0.4673, 0.9825, 0.5101, 0.9892, 0.5102, 0.9768, 0.4674, 0.4863, 0.4073, 0.4648, 0.4073, 0.4648, 0.4009, 0.4863, 0.4009, 0.9622, 0.757, 0.9541, 0.7038, 0.9607, 0.7048, 0.9689, 0.758, 0.969, 0.8011, 0.9622, 0.757, 0.9689, 0.758, 0.9756, 0.8021, 0.1724, 0.3855, 0.1939, 0.3855, 0.1939, 0.3791, 0.1724, 0.3791, 0.1806, 0.1727, 0.1806, 0.2173, 0.187, 0.2193, 0.187, 0.1747, 0.1564, 0.6122, 0.1564, 0.5676, 0.1499, 0.5657, 0.1499, 0.6102, 0.9575, 0.04995, 0.9575, 0.005386, 0.9639, 0.007358, 0.9639, 0.05192, 0.9743, 0.7506, 0.9662, 0.6974, 0.9729, 0.6459, 0.9811, 0.6991, 0.8859, 0.6421, 0.875, 0.6236, 0.9181, 0.5983, 0.9381, 0.6325, 0.9812, 0.4594, 0.9936, 0.5022, 0.9936, 0.4503, 0.9812, 0.4075, 0.1435, 0.5721, 0.1435, 0.5183, 0.129, 0.5682, 0.129, 0.622, 0.1208, 0.3855, 0.1208, 0.3635, 0.1707, 0.3454, 0.1707, 0.3855, 0.5842, 0.7242, 0.5842, 0.6797, 0.5987, 0.6298, 0.5987, 0.6743, 0.9575, 0.2077, 0.9575, 0.2522, 0.964, 0.2457, 0.964, 0.2012, 0.5936, 0.7325, 0.5936, 0.7544, 0.6001, 0.7544, 0.6001, 0.7325, 0.187, 0.2193, 0.187, 0.2731, 0.1935, 0.2666, 0.1935, 0.2128, 0.5778, 0.7307, 0.5778, 0.6861, 0.5842, 0.6797, 0.5842, 0.7242, 0.7635, 0.07857, 0.7635, 0.05658, 0.77, 0.05658, 0.77, 0.07857, 0.1499, 0.5657, 0.1499, 0.5118, 0.1435, 0.5183, 0.1435, 0.5721, 0.9768, 0.4674, 0.9892, 0.5102, 0.9936, 0.5022, 0.9812, 0.4594, 0.4863, 0.4009, 0.4648, 0.4009, 0.4648, 0.3944, 0.4863, 0.3944, 0.9689, 0.758, 0.9607, 0.7048, 0.9662, 0.6974, 0.9743, 0.7506, 0.9756, 0.8021, 0.9689, 0.758, 0.9743, 0.7506, 0.9811, 0.7947, 0.9802, 0.2568, 0.9802, 0.3014, 0.9672, 0.3014, 0.7872, 0.6143, 0.7334, 0.6143, 0.7334, 0.6273, 0.7872, 0.6273, 0.597, 0.9333, 0.597, 0.8932, 0.584, 0.8932, 0.584, 0.9333, 0.129, 0.5682, 0.129, 0.5236, 0.1159, 0.5682, 0.9802, 0.3014, 0.9802, 0.3552, 0.9672, 0.3552, 0.9672, 0.3014, 0.7872, 0.6291, 0.8318, 0.6291, 0.8318, 0.6421, 0.7872, 0.6421, 0.875, 0.6236, 0.8951, 0.5697, 0.9381, 0.5444, 0.9181, 0.5983, 0.8514, 0.6958, 0.8729, 0.6958, 0.891, 0.6459, 0.8514, 0.6459, 0.8729, 0.6958, 0.8823, 0.7404, 0.8987, 0.6905, 0.891, 0.6459, 0.04798, 0.8478, 0.08489, 0.8924, 0.08489, 0.8425, 0.04798, 0.7979, 0.0173, 0.8924, 0.026, 0.8478, 0.007899, 0.7979, 0.0008855, 0.8425, 0.8151, 0.7404, 0.8514, 0.6958, 0.8514, 0.6459, 0.8151, 0.6905, 0.5989, 0.4276, 0.5989, 0.3737, 0.5825, 0.3238, 0.5825, 0.3777, 0.9673, 0.125, 0.9673, 0.06717, 0.9991, 0.1056, 0.9991, 0.1634, 0.026, 0.8478, 0.04798, 0.8478, 0.04798, 0.7979, 0.007899, 0.7979, 0.8823, 0.7404, 0.8823, 0.7942, 0.8987, 0.7443, 0.8987, 0.6905, 0.5432, 0.7628, 0.597, 0.7628, 0.597, 0.8546, 0.5432, 0.8546, 0.8913, 0.2335, 0.9309, 0.2335, 0.9203, 0.2256, 0.8975, 0.2256, 0.8733, 0.4628, 0.8733, 0.5167, 0.7819, 0.5167, 0.7819, 0.4628, 0.8579, 0.5612, 0.8182, 0.5612, 0.7819, 0.5167, 0.8733, 0.5167, 0.9672, 0.3552, 0.9672, 0.3998, 0.9593, 0.3979, 0.9598, 0.3865, 0.129, 0.622, 0.129, 0.5682, 0.1159, 0.5682, 0.1159, 0.622, 0.7334, 0.6143, 0.6888, 0.6143, 0.7334, 0.6273, 0.7334, 0.6291, 0.7872, 0.6291, 0.7872, 0.6421, 0.7334, 0.6421, 0.6888, 0.6291, 0.7334, 0.6291, 0.7334, 0.6421, 0.8913, 0.2466, 0.9309, 0.2466, 0.9309, 0.2335, 0.8913, 0.2335, 0.8318, 0.6143, 0.7872, 0.6143, 0.7872, 0.6273, 0.8318, 0.6273, 0.129, 0.6666, 0.129, 0.622, 0.1159, 0.622, 0.1159, 0.6666, 0.9802, 0.3552, 0.9802, 0.3998, 0.9672, 0.3998, 0.9672, 0.3552, 0.9513, 0.5618, 0.9513, 0.6226, 0.9399, 0.6128, 0.9399, 0.5862, 0.856, 0.4316, 0.8036, 0.4316, 0.8245, 0.4202, 0.8472, 0.4202, 0.8733, 0.4628, 0.7819, 0.4628, 0.8036, 0.4316, 0.856, 0.4316, 0.855, 0.2335, 0.8913, 0.2335, 0.8975, 0.2256, 0.8767, 0.2261, 0.584, 0.8932, 0.584, 0.8563, 0.5766, 0.8737, 0.5761, 0.8981, 0.8579, 0.4183, 0.8733, 0.4628, 0.856, 0.4316, 0.8472, 0.4202, 0.584, 0.9333, 0.584, 0.8932, 0.5761, 0.8981, 0.5761, 0.9247, 0.9825, 0.5444, 0.9825, 0.6362, 0.9513, 0.6226, 0.9513, 0.5618, 0.4763, 0.3325, 0.4763, 0.3926, 0.4182, 0.3926, 0.4198, 0.3325, 0.1337, 0.1665, 0.06105, 0.1665, 0.06105, 0.1115, 0.1337, 0.1121, 0.9226, 0.04097, 0.9226, 0.0008855, 0.8661, 0.0008855, 0.8646, 0.04097, 0.7931, 0.2327, 0.8533, 0.2327, 0.8533, 0.1756, 0.7931, 0.177, 0.345, 0.1665, 0.4176, 0.1665, 0.4176, 0.1085, 0.345, 0.1162, 0.9045, 0.853, 0.9045, 0.8931, 0.8506, 0.8931, 0.8503, 0.853, 0.06105, 0.1665, 0.0008855, 0.1665, 0.0008855, 0.1103, 0.06105, 0.1115, 0.152, 0.852, 0.152, 0.8916, 0.1378, 0.8805, 0.1378, 0.8351, 0.4986, 0.3166, 0.4986, 0.1957, 0.4763, 0.1957, 0.4763, 0.3166, 0.8966, 0.338, 0.9161, 0.4058, 0.896, 0.4149, 0.8737, 0.3371, 0.4986, 0.3325, 0.4986, 0.3926, 0.4763, 0.3926, 0.4763, 0.3325, 0.1802, 0.8222, 0.1607, 0.7522, 0.1378, 0.753, 0.1602, 0.8333, 0.1888, 0.3892, 0.1888, 0.5101, 0.1665, 0.5101, 0.1665, 0.3892, 0.6248, 0.5041, 0.6394, 0.5753, 0.6187, 0.585, 0.602, 0.5033, 0.5825, 0.4462, 0.5825, 0.4863, 0.5966, 0.4753, 0.5966, 0.4293, 0.9278, 0.933, 0.9524, 0.8671, 0.9345, 0.853, 0.9063, 0.9285, 0.3682, 0.8074, 0.4032, 0.8198, 0.4349, 0.8403, 0.3884, 0.8309, 0.119, 0.2517, 0.119, 0.3726, 0.1014, 0.3874, 0.1014, 0.2363, 0.1682, 0.9342, 0.1682, 0.8941, 0.1806, 0.9127, 0.1806, 0.9626, 0.0008855, 0.9651, 0.06105, 0.9651, 0.06105, 0.9474, 0.4367, 0.7628, 0.4969, 0.7776, 0.4969, 0.8985, 0.4367, 0.9139, 0.9523, 0.7703, 0.9276, 0.7387, 0.9004, 0.7239, 0.9312, 0.7633, 0.7203, 0.3938, 0.6639, 0.3938, 0.6825, 0.4061, 0.7324, 0.4061, 0.9045, 0.9345, 0.9045, 0.8949, 0.85, 0.8949, 0.8494, 0.9345, 0.5205, 0.4894, 0.5807, 0.4894, 0.5807, 0.4392, 0.5205, 0.4356, 0.4176, 0.1665, 0.4778, 0.1665, 0.4778, 0.1085, 0.4176, 0.1085, 0.4763, 0.3166, 0.4763, 0.1957, 0.4199, 0.1957, 0.4182, 0.3166, 0.3613, 0.4894, 0.3613, 0.4293, 0.3061, 0.4293, 0.3048, 0.4894, 0.1939, 0.1665, 0.1337, 0.1665, 0.1337, 0.1121, 0.1939, 0.112, 0.6621, 0.259, 0.602, 0.259, 0.602, 0.2048, 0.6621, 0.2018, 0.1665, 0.8941, 0.1665, 0.9338, 0.1107, 0.9338, 0.1103, 0.8941, 0.1665, 0.3892, 0.1665, 0.5101, 0.1092, 0.5101, 0.1094, 0.3892, 0.3797, 0.411, 0.3107, 0.411, 0.3107, 0.3944, 0.3797, 0.3944, 0.9493, 0.2012, 0.9493, 0.2466, 0.9327, 0.2466, 0.9327, 0.2012, 0.4283, 0.1848, 0.4973, 0.1848, 0.4973, 0.1682, 0.4283, 0.1682, 0.463, 0.411, 0.3797, 0.411, 0.3797, 0.3944, 0.463, 0.3944, 0.193, 0.5118, 0.193, 0.5808, 0.1764, 0.5808, 0.1764, 0.5118, 0.1887, 0.8351, 0.1887, 0.881, 0.1721, 0.881, 0.1721, 0.8351, 0.1703, 0.881, 0.1703, 0.8351, 0.1537, 0.8351, 0.1537, 0.881, 0.941, 0.04631, 0.941, 0.0008855, 0.9244, 0.0008855, 0.9244, 0.04631, 0.5761, 0.9517, 0.645, 0.9517, 0.645, 0.9351, 0.5761, 0.9351, 0.345, 0.1848, 0.4283, 0.1848, 0.4283, 0.1682, 0.345, 0.1682, 0.1444, 0.1946, 0.1788, 0.175, 0.1621, 0.1682, 0.1227, 0.1908, 0.6483, 0.4378, 0.6248, 0.5041, 0.602, 0.5033, 0.6289, 0.4274, 0.1607, 0.7522, 0.1802, 0.6843, 0.1602, 0.6752, 0.1378, 0.753, 0.3784, 0.8421, 0.3537, 0.8737, 0.3321, 0.8783, 0.3604, 0.8421, 0.4017, 0.9225, 0.4263, 0.8564, 0.4084, 0.8421, 0.3801, 0.9179, 0.7931, 0.2551, 0.7931, 0.2327, 0.779, 0.2356, 0.779, 0.2522, 0.5825, 0.6055, 0.5825, 0.5655, 0.5966, 0.5765, 0.5966, 0.6224, 0.4986, 0.3325, 0.4763, 0.3325, 0.4792, 0.3184, 0.4958, 0.3184, 0.1427, 0.2649, 0.1444, 0.1946, 0.1227, 0.1908, 0.1208, 0.2713, 0.3613, 0.4293, 0.3836, 0.4293, 0.3807, 0.4151, 0.3641, 0.4151, 0.6871, 0.4299, 0.6483, 0.4378, 0.6289, 0.4274, 0.6734, 0.4183, 0.3537, 0.8737, 0.3784, 0.9398, 0.3604, 0.9541, 0.3321, 0.8783, 0.9524, 0.964, 0.9278, 0.933, 0.9063, 0.9285, 0.9345, 0.9641, 0.9161, 0.2679, 0.8966, 0.338, 0.8737, 0.3371, 0.896, 0.2568, 0.7553, 0.08161, 0.6183, 0.08161, 0.6183, 0.0008855, 0.7553, 0.0008855, 0.1014, 0.2363, 0.1014, 0.3874, 0.02068, 0.3874, 0.02068, 0.2363, 0.1014, 0.1967, 0.1014, 0.2363, 0.02068, 0.2363, 0.02068, 0.1967, 0.4349, 0.6423, 0.4349, 0.4912, 0.3542, 0.4912, 0.3542, 0.6423, 0.5825, 0.4953, 0.6001, 0.5514, 0.5965, 0.5637, 0.5864, 0.5637, 0.9269, 0.4183, 0.9022, 0.4498, 0.875, 0.4646, 0.9058, 0.4253, 0.3542, 0.6423, 0.3344, 0.6423, 0.3381, 0.6608, 0.3502, 0.6608, 0.7244, 0.9514, 0.7244, 0.8913, 0.7068, 0.8954, 0.09619, 0.8714, 0.1349, 0.8818, 0.1349, 0.811, 0.08666, 0.7979, 0.7772, 0.2427, 0.7213, 0.2427, 0.7091, 0.2551, 0.7585, 0.2551, 0.3004, 0.955, 0.2403, 0.955, 0.3004, 0.9374, 0.9796, 0.1936, 0.9796, 0.2333, 0.9673, 0.2146, 0.9673, 0.1652, 0.03825, 0.5843, 0.03825, 0.657, 0.0008855, 0.6617, 0.0008855, 0.5797, 0.309, 0.345, 0.2693, 0.345, 0.2409, 0.4134, 0.2903, 0.4134, 0.03825, 0.657, 0.07455, 0.6611, 0.04612, 0.6735, 0.0008855, 0.6617, 0.9119, 0.08168, 0.8924, 0.1517, 0.855, 0.1462, 0.877, 0.06717, 0.8627, 0.563, 0.8627, 0.6031, 0.7819, 0.6031, 0.7819, 0.563, 0.4796, 0.08161, 0.6166, 0.08161, 0.6166, 0.0008855, 0.4796, 0.0008855, 0.4349, 0.6824, 0.4349, 0.6423, 0.3542, 0.6423, 0.3542, 0.6824, 0.9938, 0.853, 0.9542, 0.853, 0.9542, 0.9338, 0.9938, 0.9338, 0.3682, 0.8074, 0.428, 0.6841, 0.4349, 0.7544, 0.4032, 0.8198, 0.5825, 0.4953, 0.6001, 0.4912, 0.6001, 0.5514, 0.3542, 0.6423, 0.3542, 0.4912, 0.3344, 0.4912, 0.3344, 0.6423, 0.1957, 0.6423, 0.3326, 0.6423, 0.3326, 0.4912, 0.1957, 0.4912, 0.7772, 0.2427, 0.7772, 0.1057, 0.7376, 0.1057, 0.7013, 0.1659, 0.7013, 0.2306, 0.7213, 0.2427, 0.7409, 0.3817, 0.7409, 0.317, 0.704, 0.2568, 0.6639, 0.2568, 0.6639, 0.3938, 0.7203, 0.3938, 0.3083, 0.9356, 0.3083, 0.918, 0.2897, 0.9216, 0.2897, 0.9317, 0.02068, 0.2363, 0.02068, 0.3874, 0.0008855, 0.3874, 0.0008855, 0.2363, 0.7409, 0.3817, 0.7203, 0.3938, 0.7324, 0.4061, 0.7784, 0.3943, 0.9022, 0.4498, 0.9269, 0.516, 0.9002, 0.5427, 0.875, 0.4646, 0.07455, 0.5242, 0.03825, 0.5843, 0.0008855, 0.5797, 0.04612, 0.5118, 0.7758, 0.7788, 0.7389, 0.7829, 0.7673, 0.8513, 0.8133, 0.7834, 0.5667, 0.8977, 0.5667, 0.8779, 0.548, 0.8819, 0.548, 0.894, 0.3297, 0.8328, 0.3297, 0.8821, 0.3195, 0.8821, 0.3195, 0.8328, 0.1921, 0.6752, 0.1921, 0.7431, 0.182, 0.7431, 0.182, 0.6752, 0.8209, 0.9464, 0.8888, 0.9464, 0.8888, 0.9363, 0.8209, 0.9363, 0.4986, 0.9096, 0.5665, 0.9096, 0.5665, 0.8995, 0.4986, 0.8995, 0.06874, 0.9457, 0.0008855, 0.9457, 0.0008855, 0.9355, 0.06874, 0.9355, 0.1921, 0.7449, 0.1921, 0.7948, 0.182, 0.7948, 0.182, 0.7449, 0.7389, 0.9464, 0.8209, 0.9464, 0.8209, 0.9363, 0.7389, 0.9363, 0.3297, 0.831, 0.3297, 0.781, 0.3195, 0.781, 0.3195, 0.831, 0.1507, 0.9457, 0.06874, 0.9457, 0.06874, 0.9355, 0.1507, 0.9355, 0.2897, 0.9216, 0.2403, 0.9216, 0.2403, 0.9317, 0.2897, 0.9317, 0.839, 0.05481, 0.9069, 0.05481, 0.9069, 0.04274, 0.839, 0.04274, 0.9662, 0.8038, 0.9662, 0.8498, 0.9541, 0.8498, 0.9541, 0.8038, 0.548, 0.8819, 0.4986, 0.8819, 0.4986, 0.894, 0.548, 0.894, 0.8971, 0.8499, 0.8151, 0.8499, 0.8151, 0.8378, 0.8971, 0.8378, 0.3222, 0.918, 0.3222, 0.9858, 0.3101, 0.9858, 0.3101, 0.918, 0.01667, 0.1682, 0.01667, 0.2176, 0.004593, 0.2176, 0.004593, 0.1682, 0.98, 0.8038, 0.98, 0.8491, 0.9679, 0.8491, 0.9679, 0.8038, 0.5486, 0.8721, 0.4986, 0.8721, 0.4986, 0.86, 0.5486, 0.86, 0.7571, 0.05481, 0.839, 0.05481, 0.839, 0.04274, 0.7571, 0.04274, 0.9842, 0.05084, 0.9842, 0.0008855, 0.9721, 0.0008855, 0.9721, 0.05084, 0.9655, 0.1916, 0.9408, 0.16, 0.9136, 0.1452, 0.9444, 0.1845, 0.2693, 0.208, 0.309, 0.208, 0.2903, 0.1957, 0.2409, 0.1957, 0.6002, 0.1017, 0.5614, 0.1097, 0.5311, 0.1033, 0.5794, 0.09342, 0.7244, 0.9514, 0.7068, 0.8954, 0.7107, 0.9638, 0.7208, 0.9638, 0.7376, 0.1057, 0.7772, 0.1057, 0.7585, 0.09342, 0.7091, 0.09342, 0.9276, 0.7387, 0.9523, 0.6726, 0.9256, 0.6459, 0.9004, 0.7239, 0.6393, 0.8532, 0.6588, 0.921, 0.6281, 0.9253, 0.602, 0.8476, 0.5671, 0.8563, 0.5671, 0.8761, 0.5486, 0.8721, 0.5486, 0.86, 0.9408, 0.16, 0.9655, 0.09386, 0.9388, 0.06717, 0.9136, 0.1452, 0.07455, 0.6611, 0.1142, 0.6611, 0.0955, 0.6735, 0.04612, 0.6735, 0.233, 0.2682, 0.2693, 0.208, 0.2409, 0.1957, 0.1957, 0.2635, 0.3321, 0.7899, 0.3682, 0.8074, 0.3884, 0.8309, 0.3435, 0.8091, 0.5614, 0.1097, 0.5379, 0.1759, 0.5004, 0.1789, 0.5311, 0.1033, 0.02068, 0.2363, 0.0008855, 0.2363, 0.004593, 0.2176, 0.01667, 0.2176, 0.7013, 0.1659, 0.7376, 0.1057, 0.7091, 0.09342, 0.6639, 0.1613, 0.1764, 0.6227, 0.1764, 0.5826, 0.1888, 0.6011, 0.1888, 0.6511, 0.7758, 0.7061, 0.7758, 0.7788, 0.8133, 0.7834, 0.8133, 0.7014, 0.1743, 0.3483, 0.1743, 0.3659, 0.1929, 0.362, 0.1929, 0.3518, 0.6588, 0.7831, 0.6393, 0.8532, 0.602, 0.8476, 0.6239, 0.7686, 0.2693, 0.345, 0.233, 0.3409, 0.1957, 0.3455, 0.2409, 0.4134, 0.1142, 0.5242, 0.07455, 0.5242, 0.04612, 0.5118, 0.0955, 0.5118, 0.7409, 0.317, 0.7409, 0.3817, 0.7784, 0.3943, 0.7784, 0.3123, 0.233, 0.3409, 0.233, 0.2682, 0.1957, 0.2635, 0.1957, 0.3455, 0.5525, 0.2472, 0.6002, 0.2988, 0.5748, 0.3166, 0.5169, 0.2592, 0.5379, 0.1759, 0.5525, 0.2472, 0.5169, 0.2592, 0.5004, 0.1789, 0.7213, 0.2427, 0.7013, 0.2306, 0.6639, 0.2432, 0.7091, 0.2551, 0.8924, 0.1517, 0.9119, 0.2196, 0.8812, 0.2238, 0.855, 0.1462, 0.7013, 0.2306, 0.7013, 0.1659, 0.6639, 0.1613, 0.6639, 0.2432, 0.4986, 0.8177, 0.4986, 0.7776, 0.5432, 0.7628, 0.5432, 0.8546, 0.233, 0.3409, 0.2693, 0.345, 0.2693, 0.208, 0.233, 0.2682, 0.7758, 0.7788, 0.7758, 0.7061, 0.7389, 0.6459, 0.7389, 0.7829, 0.07455, 0.5242, 0.07455, 0.6611, 0.03825, 0.657, 0.03825, 0.5843, 0.709, 0.8492, 0.709, 0.8291, 0.7333, 0.8291, 0.7333, 0.8492, 0.709, 0.8895, 0.709, 0.8694, 0.7333, 0.8694, 0.7333, 0.8895, 0.709, 0.8694, 0.709, 0.8492, 0.7333, 0.8492, 0.7333, 0.8694, 0.6606, 0.8895, 0.6606, 0.8694, 0.6848, 0.8694, 0.6848, 0.8895, 0.6848, 0.8895, 0.6848, 0.8694, 0.709, 0.8694, 0.709, 0.8895, 0.6606, 0.8694, 0.6606, 0.8492, 0.6848, 0.8492, 0.6848, 0.8694, 0.6848, 0.8694, 0.6848, 0.8492, 0.709, 0.8492, 0.709, 0.8694, 0.6606, 0.8492, 0.6606, 0.8291, 0.6848, 0.8291, 0.6848, 0.8492, 0.6848, 0.8492, 0.6848, 0.8291, 0.709, 0.8291, 0.709, 0.8492, 0.709, 0.8291, 0.709, 0.8089, 0.7333, 0.8089, 0.7333, 0.8291, 0.709, 0.8089, 0.709, 0.7888, 0.7333, 0.7888, 0.7333, 0.8089, 0.6606, 0.8291, 0.6606, 0.8089, 0.6848, 0.8089, 0.6848, 0.8291, 0.6848, 0.8291, 0.6848, 0.8089, 0.709, 0.8089, 0.709, 0.8291, 0.6606, 0.8089, 0.6606, 0.7888, 0.6848, 0.7888, 0.6848, 0.8089, 0.6848, 0.8089, 0.6848, 0.7888, 0.709, 0.7888, 0.709, 0.8089, 0.6606, 0.7888, 0.6606, 0.7686, 0.6848, 0.7686, 0.6848, 0.7888, 0.6848, 0.7888, 0.6848, 0.7686, 0.709, 0.7686, 0.709, 0.7888, 0.8646, 0.04097, 0.8661, 0.0008855, 0.7571, 0.0008855, 0.7571, 0.04097, 0.8494, 0.9345, 0.85, 0.8949, 0.7389, 0.8949, 0.7389, 0.9345, 0.06105, 0.1115, 0.0008855, 0.1103, 0.0008855, 0.0008855, 0.06105, 0.0008855, 0.4198, 0.3325, 0.4182, 0.3926, 0.3107, 0.3926, 0.3107, 0.3325, 0.1939, 0.112, 0.1337, 0.1121, 0.1337, 0.0008855, 0.1939, 0.0008855, 0.1337, 0.1121, 0.06105, 0.1115, 0.06105, 0.0008855, 0.1337, 0.0008855, 0.4182, 0.3166, 0.4199, 0.1957, 0.3107, 0.1957, 0.3107, 0.3166, 0.3048, 0.4894, 0.3061, 0.4293, 0.1957, 0.4293, 0.1957, 0.4894, 0.1103, 0.8941, 0.1107, 0.9338, 0.0008855, 0.9338, 0.0008855, 0.8941, 0.7931, 0.177, 0.8533, 0.1756, 0.8533, 0.06717, 0.7931, 0.06717, 0.1094, 0.3892, 0.1092, 0.5101, 0.0008855, 0.5101, 0.0008855, 0.3892, 0.8503, 0.853, 0.8506, 0.8931, 0.7389, 0.8931, 0.7389, 0.853, 0.6621, 0.2018, 0.602, 0.2048, 0.602, 0.09342, 0.6621, 0.09342, 0.5205, 0.4356, 0.5807, 0.4392, 0.5807, 0.3238, 0.5205, 0.3238, 0.345, 0.1162, 0.4176, 0.1085, 0.4176, 0.0008855, 0.345, 0.0008855, 0.4176, 0.1085, 0.4778, 0.1085, 0.4778, 0.0008855, 0.4176, 0.0008855])
me_cube_001.use_remesh_preserve_volume = False
me_cube_001.use_remesh_preserve_attributes = False
me_cube_001.use_mirror_vertex_groups = False
me_cube_001.update()

# ---- objects
ob_cylinder_004 = bpy.data.objects.new('Cylinder.004', me_cylinder_007)
ob_cylinder_006 = bpy.data.objects.new('Cylinder.006', me_cylinder_006)
ob_cylinder_005 = bpy.data.objects.new('Cylinder.005', me_cylinder_005)
ob_cylinder_003 = bpy.data.objects.new('Cylinder.003', me_cylinder_003)
ob_cylinder_002 = bpy.data.objects.new('Cylinder.002', me_cylinder_002)
ob_cylinder_001 = bpy.data.objects.new('Cylinder.001', me_cylinder_001)
ob_cylinder = bpy.data.objects.new('Cylinder', me_cylinder)
ob_cube_002 = bpy.data.objects.new('Cube.002', me_cube_002)
ob_cube_001 = bpy.data.objects.new('Cube.001', me_cube_001)

# ---- transforms, parenting, visibility, modifiers, constraints
ob_cylinder_004.location = (-0.4145, 2.113, 1.106)
ob_cylinder_004.rotation_euler = (0.3688, -0.06536, -2.969)
ob_cylinder_004.scale = (0.315, 0.2146, 0.3125)
ob_cylinder_004.show_instancer_for_render = False
ob_cylinder_004.lineart.crease_threshold = 0.0
ob_cylinder_006.location = (-0.3955, 1.48, 0.7328)
ob_cylinder_006.rotation_euler = (0.3942, 3.142, -0.0)
ob_cylinder_006.scale = (0.1041, 0.1014, 0.6588)
ob_cylinder_006.show_instancer_for_render = False
ob_cylinder_006.lineart.crease_threshold = 0.0
ob_cylinder_005.location = (-0.4105, 1.932, 0.6783)
ob_cylinder_005.rotation_euler = (0.3942, 3.142, -0.0)
ob_cylinder_005.scale = (0.099, 0.09643, 0.6264)
ob_cylinder_005.show_instancer_for_render = False
ob_cylinder_005.lineart.crease_threshold = 0.0
ob_cylinder_003.location = (-0.4065, 1.655, 1.173)
ob_cylinder_003.rotation_euler = (0.3688, -0.06536, -2.969)
ob_cylinder_003.scale = (0.2146, 0.2146, 0.3125)
ob_cylinder_003.hide_select = True
ob_cylinder_003.show_instancer_for_render = False
ob_cylinder_003.lineart.crease_threshold = 0.0
ob_cylinder_002.location = (-0.4126, 1.767, 0.2267)
ob_cylinder_002.rotation_euler = (3.48, 0.05834, 2.967)
ob_cylinder_002.scale = (0.2146, 0.2146, 0.3125)
ob_cylinder_002.show_instancer_for_render = False
ob_cylinder_002.lineart.crease_threshold = 0.0
ob_cylinder_001.location = (-0.4012, 1.297, 0.2539)
ob_cylinder_001.rotation_euler = (3.48, 0.05834, 2.967)
ob_cylinder_001.scale = (0.2146, 0.2146, 0.3125)
ob_cylinder_001.show_instancer_for_render = False
ob_cylinder_001.lineart.crease_threshold = 0.0
ob_cylinder.location = (-0.4751, 0.2218, 1.031)
ob_cylinder.rotation_euler = (4.729, -1.386, 1.566)
ob_cylinder.scale = (0.4321, 0.4321, 0.6292)
ob_cylinder.show_instancer_for_render = False
ob_cylinder.lineart.crease_threshold = 0.0
ob_cube_002.location = (-2.017, 0.3561, 0.5167)
ob_cube_002.rotation_euler = (-0.0, 3.142, -0.0)
ob_cube_002.lineart.crease_threshold = 0.0
ob_cube_001.location = (0.1697, 0.1477, 1.231)
ob_cube_001.rotation_euler = (-0.0, 1.572, -0.0)
ob_cube_001.lineart.crease_threshold = 0.0

# ---- collection membership
col_collection_1.objects.link(ob_cylinder_004)
col_collection_1.objects.link(ob_cylinder_006)
col_collection_1.objects.link(ob_cylinder_005)
col_collection_1.objects.link(ob_cylinder_003)
col_collection_1.objects.link(ob_cylinder_002)
col_collection_1.objects.link(ob_cylinder_001)
col_collection_1.objects.link(ob_cylinder)
col_collection_1.objects.link(ob_cube_002)
col_collection_1.objects.link(ob_cube_001)

# ---- scene / render settings (as saved in the file)
scene.frame_start = 1; scene.frame_end = 250; scene.frame_set(1)
scene.render.engine = 'BLENDER_EEVEE_NEXT'
scene.render.resolution_percentage = 50
scene.render.dither_intensity = 0.0
scene.cycles.use_denoising = False
scene.cycles.samples = 128
scene.cycles.sampling_pattern = 'TABULATED_SOBOL'
scene.cycles.light_sampling_threshold = 0.0
scene.cycles.use_adaptive_sampling = False
scene.cycles.use_light_tree = False
scene.cycles.blur_glossy = 0.0
scene.cycles.sample_clamp_indirect = 0.0
scene.view_settings.view_transform = 'Standard'
bpy.context.view_layer.update()

# ---- added for rendering (the .blend has no active camera and no usable light): camera, sun
cam_auto = bpy.data.cameras.new('AutoCamera')
cam_auto.lens = 50.0
cam_auto.sensor_width = 36.0
cam_auto.clip_end = 1000.0
ob_auto_camera = bpy.data.objects.new('AutoCamera', cam_auto)
scene.collection.objects.link(ob_auto_camera)
ob_auto_camera.location = (5.63417, -8.45832, 6.05281)
ob_auto_camera.rotation_euler = (1.09748, -7.21219e-08, 0.694738)
scene.camera = ob_auto_camera
light_auto_sun = bpy.data.lights.new('AutoSun', 'SUN')
light_auto_sun.energy = 3.0
light_auto_sun.angle = 0.0523599
ob_auto_sun = bpy.data.objects.new('AutoSun', light_auto_sun)
scene.collection.objects.link(ob_auto_sun)
ob_auto_sun.rotation_euler = (0.872665, 0.174533, 0.523599)
bpy.context.view_layer.update()
